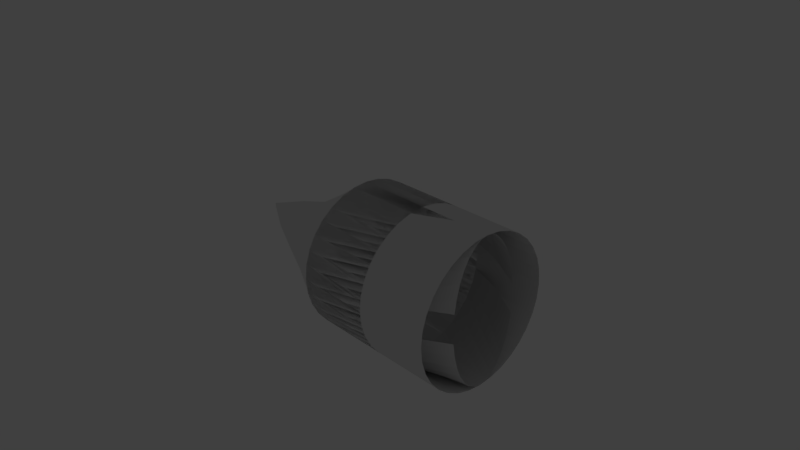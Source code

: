 # Source: AssetsDevelopment.blend  (saved by Blender 2.79.0; exported with 4.5.12 LTS)
import bpy
from mathutils import Matrix  # noqa: F401  (used for matrix-valued properties, if any)

bpy.ops.wm.read_factory_settings(use_empty=True)
scene = bpy.context.scene
scene.name = 'Scene'

# ---- collections
col_collection_1 = bpy.data.collections.new('Collection 1'); scene.collection.children.link(col_collection_1)
col_collection_1.hide_render = True
col_collection_1.hide_viewport = True
col_collection_2 = bpy.data.collections.new('Collection 2'); scene.collection.children.link(col_collection_2)

# ---- materials (node trees are filled in below, after node groups)
mat_worldceilingmat = bpy.data.materials.new('worldceilingmat')
mat_worldceilingmat.alpha_threshold = 0.0
mat_worldceilingmat.use_transparent_shadow = False
mat_worldceilingmat.roughness = 0.5
mat_worldwallmat = bpy.data.materials.new('worldwallmat')
mat_worldwallmat.alpha_threshold = 0.0
mat_worldwallmat.use_transparent_shadow = False
mat_worldwallmat.roughness = 0.5
mat_worldbottommat = bpy.data.materials.new('worldbottommat')
mat_worldbottommat.alpha_threshold = 0.0
mat_worldbottommat.use_transparent_shadow = False
mat_worldbottommat.roughness = 0.5
mat_cirmat1 = bpy.data.materials.new('cirmat1')
mat_cirmat1.alpha_threshold = 0.0
mat_cirmat1.use_transparent_shadow = False
mat_cirmat1.roughness = 0.5
mat_cirmat2 = bpy.data.materials.new('cirmat2')
mat_cirmat2.alpha_threshold = 0.0
mat_cirmat2.use_transparent_shadow = False
mat_cirmat2.roughness = 0.5
mat_cirmat3 = bpy.data.materials.new('cirmat3')
mat_cirmat3.alpha_threshold = 0.0
mat_cirmat3.use_transparent_shadow = False
mat_cirmat3.roughness = 0.5
mat_cirmat4 = bpy.data.materials.new('cirmat4')
mat_cirmat4.alpha_threshold = 0.0
mat_cirmat4.use_transparent_shadow = False
mat_cirmat4.roughness = 0.5
mat_hoverclawmat0 = bpy.data.materials.new('hoverclawmat0')
mat_hoverclawmat0.alpha_threshold = 0.0
mat_hoverclawmat0.use_transparent_shadow = False
mat_hoverclawmat0.roughness = 0.5
mat_clawsdownmat = bpy.data.materials.new('clawsdownmat')
mat_clawsdownmat.alpha_threshold = 0.0
mat_clawsdownmat.use_transparent_shadow = False
mat_clawsdownmat.roughness = 0.5
mat_clawtop = bpy.data.materials.new('clawtop')
mat_clawtop.alpha_threshold = 0.0
mat_clawtop.use_transparent_shadow = False
mat_clawtop.roughness = 0.5
mat_areamat0 = bpy.data.materials.new('areamat0')
mat_areamat0.alpha_threshold = 0.0
mat_areamat0.use_transparent_shadow = False
mat_areamat0.roughness = 0.5
mat_areaholemat = bpy.data.materials.new('areaholemat')
mat_areaholemat.alpha_threshold = 0.0
mat_areaholemat.use_transparent_shadow = False
mat_areaholemat.diffuse_color = (0.5468, 0.5505, 0.8, 1.0)
mat_areaholemat.roughness = 0.5
mat_glasswallmat = bpy.data.materials.new('glasswallmat')
mat_glasswallmat.alpha_threshold = 0.0
mat_glasswallmat.use_transparent_shadow = False
mat_glasswallmat.roughness = 0.5
mat_backglasswallmat = bpy.data.materials.new('backglasswallmat')
mat_backglasswallmat.alpha_threshold = 0.0
mat_backglasswallmat.use_transparent_shadow = False
mat_backglasswallmat.roughness = 0.5
mat_snaketailmat = bpy.data.materials.new('snaketailmat')
mat_snaketailmat.alpha_threshold = 0.0
mat_snaketailmat.use_transparent_shadow = False
mat_snaketailmat.roughness = 0.5
mat_snakebodymat = bpy.data.materials.new('snakebodymat')
mat_snakebodymat.alpha_threshold = 0.0
mat_snakebodymat.use_transparent_shadow = False
mat_snakebodymat.roughness = 0.5
mat_snakeheadmat = bpy.data.materials.new('snakeheadmat')
mat_snakeheadmat.alpha_threshold = 0.0
mat_snakeheadmat.use_transparent_shadow = False
mat_snakeheadmat.roughness = 0.5

# ---- material node trees

# ---- world
world_world = bpy.data.worlds.new('World'); scene.world = world_world
world_world.color = (0.05088, 0.05088, 0.05088)
world_world.use_sun_shadow = False
world_world.sun_shadow_jitter_overblur = 0.0
world_world.cycles.sampling_method = 'MANUAL'

# ---- cameras
cam_camera = bpy.data.cameras.new('Camera')
cam_camera.clip_end = 100.0
cam_camera.lens = 35.0
cam_camera.sensor_width = 32.0
cam_camera.sensor_height = 18.0
cam_camera.ortho_scale = 7.314
cam_camera.dof.focus_distance = 0.0
cam_camera.dof.aperture_fstop = 128.0

# ---- lights
light_lamp = bpy.data.lights.new('Lamp', 'POINT')
light_lamp.transmission_factor = 0.0
light_lamp.cutoff_distance = 30.0
light_lamp.energy = 100.0
light_lamp.shadow_buffer_clip_start = 1.001
light_lamp.shadow_soft_size = 0.1
light_lamp.shadow_maximum_resolution = 0.006
light_lamp.use_absolute_resolution = True

# ---- meshes
me_cube = bpy.data.meshes.new('Cube')
me_cube.from_pydata([(-1.0, -1.0, -0.0401), (-0.8, -0.8, 1.96), (-1.0, 1.0, -0.0401), (-0.8, 0.8, 1.96), (1.0, -1.0, -0.0401), (0.8, -0.8, 1.96), (1.0, 1.0, -0.0401), (0.8, 0.8, 1.96), (-1.0, -1.0, 1.66), (-1.0, 1.0, 1.66), (1.0, 1.0, 1.66), (1.0, -1.0, 1.66), (-1.0, 1.0, 1.235), (1.0, 1.0, 1.235), (1.0, -1.0, 1.235), (-1.0, -1.0, 1.235)], [], [(8, 9, 3, 1), (9, 10, 7, 3), (10, 11, 5, 7), (11, 8, 1, 5), (14, 15, 8, 11), (13, 14, 11, 10), (12, 13, 10, 9), (15, 12, 9, 8), (0, 2, 12, 15), (2, 6, 13, 12), (6, 4, 14, 13), (4, 0, 15, 14)])
me_cube.polygons.foreach_set('use_smooth', [True] * 12)
me_cube.polygons.foreach_set('material_index', [0, 0, 0, 0, 1, 1, 1, 1, 2, 2, 2, 2])
_uv = me_cube.uv_layers.new(name='UVMap')
_uv.uv.foreach_set('vector', [0.4855, 0.4124, 0.9704, 0.4124, 0.9219, 0.4998, 0.534, 0.4998, 0.0001969, 0.9124, 0.4851, 0.9124, 0.4366, 0.9998, 0.04869, 0.9998, 0.4851, 0.08762, 0.0001969, 0.08762, 0.04869, 0.000197, 0.4366, 0.0001969, 0.9704, 0.5876, 0.4855, 0.5876, 0.534, 0.5002, 0.9219, 0.5002, 0.9704, 0.6907, 0.4855, 0.6907, 0.4855, 0.5876, 0.9704, 0.5876, 0.4851, 0.1907, 0.0001969, 0.1907, 0.0001969, 0.08762, 0.4851, 0.08762, 0.0001969, 0.8093, 0.4851, 0.8093, 0.4851, 0.9124, 0.0001969, 0.9124, 0.4855, 0.3093, 0.9704, 0.3093, 0.9704, 0.4124, 0.4855, 0.4124, 0.4855, 0.0001969, 0.9704, 0.0001969, 0.9704, 0.3093, 0.4855, 0.3093, 0.0001969, 0.5002, 0.4851, 0.5002, 0.4851, 0.8093, 0.0001969, 0.8093, 0.4851, 0.4998, 0.0001969, 0.4998, 0.0001969, 0.1907, 0.4851, 0.1907, 0.9704, 0.9998, 0.4855, 0.9998, 0.4855, 0.6907, 0.9704, 0.6907])
me_cube.materials.append(mat_worldceilingmat)
me_cube.materials.append(mat_worldwallmat)
me_cube.materials.append(mat_worldbottommat)
me_cube.use_remesh_preserve_volume = False
me_cube.use_remesh_preserve_attributes = False
me_cube.use_mirror_vertex_groups = False
me_cube.update()
me_cirmesh = bpy.data.meshes.new('cirmesh')
me_cirmesh.from_pydata([(0.0, 1.0, 0.0), (-0.1951, 0.9808, 0.0), (-0.3827, 0.9239, 0.0), (-0.5556, 0.8315, 0.0), (-0.7071, 0.7071, 0.0), (-0.8315, 0.5556, 0.0), (-0.9239, 0.3827, 0.0), (-0.9808, 0.1951, 0.0), (-1.0, 7.55e-08, 0.0), (-0.9808, -0.1951, 0.0), (-0.9239, -0.3827, 0.0), (-0.8315, -0.5556, 0.0), (-0.7071, -0.7071, 0.0), (-0.5556, -0.8315, 0.0), (-0.3827, -0.9239, 0.0), (-0.1951, -0.9808, 0.0), (3.258e-07, -1.0, 0.0), (0.1951, -0.9808, 0.0), (0.3827, -0.9239, 0.0), (0.5556, -0.8315, 0.0), (0.7071, -0.7071, 0.0), (0.8315, -0.5556, 0.0), (0.9239, -0.3827, 0.0), (0.9808, -0.1951, 0.0), (1.0, 9.656e-07, 0.0), (0.9808, 0.1951, 0.0), (0.9239, 0.3827, 0.0), (0.8315, 0.5556, 0.0), (0.7071, 0.7071, 0.0), (0.5556, 0.8315, 0.0), (0.3827, 0.9239, 0.0), (0.1951, 0.9808, 0.0), (0.0, 1.0, 0.1733), (-0.1951, 0.9808, 0.1733), (-0.3827, 0.9239, 0.1733), (-0.5556, 0.8315, 0.1733), (-0.7071, 0.7071, 0.1733), (-0.8315, 0.5556, 0.1733), (-0.9239, 0.3827, 0.1733), (-0.9808, 0.1951, 0.1733), (-1.0, 7.55e-08, 0.1733), (-0.9808, -0.1951, 0.1733), (-0.9239, -0.3827, 0.1733), (-0.8315, -0.5556, 0.1733), (-0.7071, -0.7071, 0.1733), (-0.5556, -0.8315, 0.1733), (-0.3827, -0.9239, 0.1733), (-0.1951, -0.9808, 0.1733), (3.258e-07, -1.0, 0.1733), (0.1951, -0.9808, 0.1733), (0.3827, -0.9239, 0.1733), (0.5556, -0.8315, 0.1733), (0.7071, -0.7071, 0.1733), (0.8315, -0.5556, 0.1733), (0.9239, -0.3827, 0.1733), (0.9808, -0.1951, 0.1733), (1.0, 9.656e-07, 0.1733), (0.9808, 0.1951, 0.1733), (0.9239, 0.3827, 0.1733), (0.8315, 0.5556, 0.1733), (0.7071, 0.7071, 0.1733), (0.5556, 0.8315, 0.1733), (0.3827, 0.9239, 0.1733), (0.1951, 0.9808, 0.1733), (-2.79e-08, 0.7651, 0.1733), (-0.1493, 0.7504, 0.1733), (-0.2928, 0.7068, 0.1733), (-0.425, 0.6361, 0.1733), (-0.541, 0.541, 0.1733), (-0.6361, 0.425, 0.1733), (-0.7068, 0.2928, 0.1733), (-0.7504, 0.1493, 0.1733), (-0.7651, 1.247e-07, 0.1733), (-0.7504, -0.1493, 0.1733), (-0.7068, -0.2928, 0.1733), (-0.6361, -0.425, 0.1733), (-0.541, -0.541, 0.1733), (-0.425, -0.6361, 0.1733), (-0.2928, -0.7068, 0.1733), (-0.1493, -0.7504, 0.1733), (2.214e-07, -0.7651, 0.1733), (0.1493, -0.7504, 0.1733), (0.2928, -0.7068, 0.1733), (0.425, -0.6361, 0.1733), (0.541, -0.541, 0.1733), (0.6361, -0.425, 0.1733), (0.7068, -0.2928, 0.1733), (0.7504, -0.1493, 0.1733), (0.7651, 8.057e-07, 0.1733), (0.7504, 0.1493, 0.1733), (0.7068, 0.2928, 0.1733), (0.6361, 0.425, 0.1733), (0.541, 0.541, 0.1733), (0.425, 0.6361, 0.1733), (0.2928, 0.7068, 0.1733), (0.1493, 0.7504, 0.1733), (-2.79e-08, 0.7651, 0.1499), (-0.1493, 0.7504, 0.1499), (-0.2928, 0.7068, 0.1499), (-0.425, 0.6361, 0.1499), (-0.541, 0.541, 0.1499), (-0.6361, 0.425, 0.1499), (-0.7068, 0.2928, 0.1499), (-0.7504, 0.1493, 0.1499), (-0.7651, 1.247e-07, 0.1499), (-0.7504, -0.1493, 0.1499), (-0.7068, -0.2928, 0.1499), (-0.6361, -0.425, 0.1499), (-0.541, -0.541, 0.1499), (-0.425, -0.6361, 0.1499), (-0.2928, -0.7068, 0.1499), (-0.1493, -0.7504, 0.1499), (2.214e-07, -0.7651, 0.1499), (0.1493, -0.7504, 0.1499), (0.2928, -0.7068, 0.1499), (0.425, -0.6361, 0.1499), (0.541, -0.541, 0.1499), (0.6361, -0.425, 0.1499), (0.7068, -0.2928, 0.1499), (0.7504, -0.1493, 0.1499), (0.7651, 8.057e-07, 0.1499), (0.7504, 0.1493, 0.1499), (0.7068, 0.2928, 0.1499), (0.6361, 0.425, 0.1499), (0.541, 0.541, 0.1499), (0.425, 0.6361, 0.1499), (0.2928, 0.7068, 0.1499), (0.1493, 0.7504, 0.1499), (-3.058e-08, 0.7361, 0.1499), (-0.1436, 0.7219, 0.1499), (-0.2817, 0.68, 0.1499), (-0.4089, 0.612, 0.1499), (-0.5205, 0.5205, 0.1499), (-0.612, 0.4089, 0.1499), (-0.68, 0.2817, 0.1499), (-0.7219, 0.1436, 0.1499), (-0.7361, 1.32e-07, 0.1499), (-0.7219, -0.1436, 0.1499), (-0.68, -0.2817, 0.1499), (-0.612, -0.4089, 0.1499), (-0.5205, -0.5205, 0.1499), (-0.4089, -0.612, 0.1499), (-0.2817, -0.68, 0.1499), (-0.1436, -0.7219, 0.1499), (2.093e-07, -0.7361, 0.1499), (0.1436, -0.7219, 0.1499), (0.2817, -0.68, 0.1499), (0.4089, -0.612, 0.1499), (0.5205, -0.5205, 0.1499), (0.612, -0.4089, 0.1499), (0.68, -0.2817, 0.1499), (0.7219, -0.1436, 0.1499), (0.7361, 7.872e-07, 0.1499), (0.7219, 0.1436, 0.1499), (0.68, 0.2817, 0.1499), (0.612, 0.4089, 0.1499), (0.5205, 0.5205, 0.1499), (0.4089, 0.612, 0.1499), (0.2817, 0.68, 0.1499), (0.1436, 0.7219, 0.1499), (-3.058e-08, 0.7361, 0.1739), (-0.1436, 0.7219, 0.1739), (-0.2817, 0.68, 0.1739), (-0.4089, 0.612, 0.1739), (-0.5205, 0.5205, 0.1739), (-0.612, 0.4089, 0.1739), (-0.68, 0.2817, 0.1739), (-0.7219, 0.1436, 0.1739), (-0.7361, 1.32e-07, 0.1739), (-0.7219, -0.1436, 0.1739), (-0.68, -0.2817, 0.1739), (-0.612, -0.4089, 0.1739), (-0.5205, -0.5205, 0.1739), (-0.4089, -0.612, 0.1739), (-0.2817, -0.68, 0.1739), (-0.1436, -0.7219, 0.1739), (2.093e-07, -0.7361, 0.1739), (0.1436, -0.7219, 0.1739), (0.2817, -0.68, 0.1739), (0.4089, -0.612, 0.1739), (0.5205, -0.5205, 0.1739), (0.612, -0.4089, 0.1739), (0.68, -0.2817, 0.1739), (0.7219, -0.1436, 0.1739), (0.7361, 7.872e-07, 0.1739), (0.7219, 0.1436, 0.1739), (0.68, 0.2817, 0.1739), (0.612, 0.4089, 0.1739), (0.5205, 0.5205, 0.1739), (0.4089, 0.612, 0.1739), (0.2817, 0.68, 0.1739), (0.1436, 0.7219, 0.1739), (-8.219e-08, 3.129e-07, 0.1739)], [], [(3, 35, 34, 2), (30, 62, 61, 29), (17, 49, 48, 16), (4, 36, 35, 3), (31, 63, 62, 30), (18, 50, 49, 17), (5, 37, 36, 4), (0, 32, 63, 31), (19, 51, 50, 18), (6, 38, 37, 5), (20, 52, 51, 19), (7, 39, 38, 6), (21, 53, 52, 20), (8, 40, 39, 7), (22, 54, 53, 21), (9, 41, 40, 8), (23, 55, 54, 22), (10, 42, 41, 9), (24, 56, 55, 23), (11, 43, 42, 10), (25, 57, 56, 24), (12, 44, 43, 11), (26, 58, 57, 25), (13, 45, 44, 12), (27, 59, 58, 26), (14, 46, 45, 13), (1, 33, 32, 0), (28, 60, 59, 27), (15, 47, 46, 14), (2, 34, 33, 1), (29, 61, 60, 28), (16, 48, 47, 15), (43, 75, 74, 42), (57, 89, 88, 56), (44, 76, 75, 43), (58, 90, 89, 57), (45, 77, 76, 44), (59, 91, 90, 58), (46, 78, 77, 45), (33, 65, 64, 32), (60, 92, 91, 59), (47, 79, 78, 46), (34, 66, 65, 33), (61, 93, 92, 60), (48, 80, 79, 47), (35, 67, 66, 34), (62, 94, 93, 61), (49, 81, 80, 48), (36, 68, 67, 35), (63, 95, 94, 62), (50, 82, 81, 49), (37, 69, 68, 36), (32, 64, 95, 63), (51, 83, 82, 50), (38, 70, 69, 37), (52, 84, 83, 51), (39, 71, 70, 38), (53, 85, 84, 52), (40, 72, 71, 39), (54, 86, 85, 53), (41, 73, 72, 40), (55, 87, 86, 54), (42, 74, 73, 41), (56, 88, 87, 55), (78, 110, 109, 77), (65, 97, 96, 64), (92, 124, 123, 91), (79, 111, 110, 78), (66, 98, 97, 65), (93, 125, 124, 92), (80, 112, 111, 79), (67, 99, 98, 66), (94, 126, 125, 93), (81, 113, 112, 80), (68, 100, 99, 67), (95, 127, 126, 94), (82, 114, 113, 81), (69, 101, 100, 68), (64, 96, 127, 95), (83, 115, 114, 82), (70, 102, 101, 69), (84, 116, 115, 83), (71, 103, 102, 70), (85, 117, 116, 84), (72, 104, 103, 71), (86, 118, 117, 85), (73, 105, 104, 72), (87, 119, 118, 86), (74, 106, 105, 73), (88, 120, 119, 87), (75, 107, 106, 74), (89, 121, 120, 88), (76, 108, 107, 75), (90, 122, 121, 89), (77, 109, 108, 76), (91, 123, 122, 90), (113, 145, 144, 112), (100, 132, 131, 99), (127, 159, 158, 126), (114, 146, 145, 113), (101, 133, 132, 100), (96, 128, 159, 127), (115, 147, 146, 114), (102, 134, 133, 101), (116, 148, 147, 115), (103, 135, 134, 102), (117, 149, 148, 116), (104, 136, 135, 103), (118, 150, 149, 117), (105, 137, 136, 104), (119, 151, 150, 118), (106, 138, 137, 105), (120, 152, 151, 119), (107, 139, 138, 106), (121, 153, 152, 120), (108, 140, 139, 107), (122, 154, 153, 121), (109, 141, 140, 108), (123, 155, 154, 122), (110, 142, 141, 109), (97, 129, 128, 96), (124, 156, 155, 123), (111, 143, 142, 110), (98, 130, 129, 97), (125, 157, 156, 124), (112, 144, 143, 111), (99, 131, 130, 98), (126, 158, 157, 125), (148, 180, 179, 147), (135, 167, 166, 134), (149, 181, 180, 148), (136, 168, 167, 135), (150, 182, 181, 149), (137, 169, 168, 136), (151, 183, 182, 150), (138, 170, 169, 137), (152, 184, 183, 151), (139, 171, 170, 138), (153, 185, 184, 152), (140, 172, 171, 139), (154, 186, 185, 153), (141, 173, 172, 140), (155, 187, 186, 154), (142, 174, 173, 141), (129, 161, 160, 128), (156, 188, 187, 155), (143, 175, 174, 142), (130, 162, 161, 129), (157, 189, 188, 156), (144, 176, 175, 143), (131, 163, 162, 130), (158, 190, 189, 157), (145, 177, 176, 144), (132, 164, 163, 131), (159, 191, 190, 158), (146, 178, 177, 145), (133, 165, 164, 132), (128, 160, 191, 159), (147, 179, 178, 146), (134, 166, 165, 133), (183, 192, 182), (170, 192, 169), (184, 192, 183), (171, 192, 170), (185, 192, 184), (172, 192, 171), (186, 192, 185), (173, 192, 172), (187, 192, 186), (174, 192, 173), (161, 192, 160), (188, 192, 187), (175, 192, 174), (162, 192, 161), (189, 192, 188), (176, 192, 175), (163, 192, 162), (190, 192, 189), (177, 192, 176), (164, 192, 163), (191, 192, 190), (178, 192, 177), (165, 192, 164), (160, 192, 191), (179, 192, 178), (166, 192, 165), (180, 192, 179), (167, 192, 166), (181, 192, 180), (168, 192, 167), (182, 192, 181), (169, 192, 168)])
me_cirmesh.polygons.foreach_set('use_smooth', [True] * 192)
me_cirmesh.polygons.foreach_set('material_index', [3, 3, 3, 3, 3, 3, 3, 3, 3, 3, 3, 3, 3, 3, 3, 3, 3, 3, 3, 3, 3, 3, 3, 3, 3, 3, 3, 3, 3, 3, 3, 3, 2, 2, 2, 2, 2, 2, 2, 2, 2, 2, 2, 2, 2, 2, 2, 2, 2, 2, 2, 2, 2, 2, 2, 2, 2, 2, 2, 2, 2, 2, 2, 2, 1, 1, 1, 1, 1, 1, 1, 1, 1, 1, 1, 1, 1, 1, 1, 1, 1, 1, 1, 1, 1, 1, 1, 1, 1, 1, 1, 1, 1, 1, 1, 1, 1, 1, 1, 1, 1, 1, 1, 1, 1, 1, 1, 1, 1, 1, 1, 1, 1, 1, 1, 1, 1, 1, 1, 1, 1, 1, 1, 1, 1, 1, 1, 1, 1, 1, 1, 1, 1, 1, 1, 1, 1, 1, 1, 1, 1, 1, 1, 1, 1, 1, 1, 1, 1, 1, 1, 1, 1, 1, 1, 1, 1, 1, 1, 1, 0, 0, 0, 0, 0, 0, 0, 0, 0, 0, 0, 0, 0, 0, 0, 0, 0, 0, 0, 0, 0, 0, 0, 0, 0, 0, 0, 0, 0, 0, 0, 0])
_uv = me_cirmesh.uv_layers.new(name='UVMap')
_uv.uv.foreach_set('vector', [0.1104, 0.1435, 0.1447, 0.1703, 0.1759, 0.1384, 0.1476, 0.1055, 0.3447, 0.04492, 0.3407, 0.08786, 0.3839, 0.09695, 0.3964, 0.05562, 0.4459, 0.5597, 0.4248, 0.5221, 0.3841, 0.5392, 0.3973, 0.5803, 0.08126, 0.1881, 0.1202, 0.2079, 0.1447, 0.1703, 0.1104, 0.1435, 0.2919, 0.04476, 0.2966, 0.08764, 0.3407, 0.08786, 0.3447, 0.04492, 0.4896, 0.5298, 0.4613, 0.4971, 0.4248, 0.5221, 0.4459, 0.5597, 0.06116, 0.2376, 0.1034, 0.2496, 0.1202, 0.2079, 0.08126, 0.1881, 0.2402, 0.05514, 0.2533, 0.09627, 0.2966, 0.08764, 0.2919, 0.04476, 0.5265, 0.4918, 0.4922, 0.4652, 0.4613, 0.4971, 0.4896, 0.5298, 0.05089, 0.2902, 0.0947, 0.294, 0.1034, 0.2496, 0.06116, 0.2376, 0.5553, 0.4472, 0.5163, 0.4277, 0.4922, 0.4652, 0.5265, 0.4918, 0.05084, 0.3439, 0.09461, 0.3392, 0.0947, 0.294, 0.05089, 0.2902, 0.575, 0.3978, 0.5329, 0.386, 0.5163, 0.4277, 0.5553, 0.4472, 0.06107, 0.3966, 0.1031, 0.3837, 0.09461, 0.3392, 0.05084, 0.3439, 0.5851, 0.3453, 0.5413, 0.3417, 0.5329, 0.386, 0.575, 0.3978, 0.08128, 0.4464, 0.12, 0.4256, 0.1031, 0.3837, 0.06107, 0.3966, 0.5851, 0.2917, 0.5414, 0.2964, 0.5413, 0.3417, 0.5851, 0.3453, 0.1107, 0.4912, 0.1445, 0.4634, 0.12, 0.4256, 0.08128, 0.4464, 0.5749, 0.2391, 0.5329, 0.252, 0.5414, 0.2964, 0.5851, 0.2917, 0.1481, 0.5293, 0.1758, 0.4955, 0.1445, 0.4634, 0.1107, 0.4912, 0.5549, 0.1894, 0.5162, 0.21, 0.5329, 0.252, 0.5749, 0.2391, 0.1921, 0.5593, 0.2126, 0.5209, 0.1758, 0.4955, 0.1481, 0.5293, 0.5258, 0.1446, 0.4919, 0.1722, 0.5162, 0.21, 0.5549, 0.1894, 0.241, 0.58, 0.2535, 0.5385, 0.2126, 0.5209, 0.1921, 0.5593, 0.4887, 0.1065, 0.4609, 0.14, 0.4919, 0.1722, 0.5258, 0.1446, 0.2927, 0.5906, 0.2967, 0.5476, 0.2535, 0.5385, 0.241, 0.58, 0.1914, 0.07566, 0.2125, 0.1134, 0.2533, 0.09627, 0.2402, 0.05514, 0.445, 0.07641, 0.4244, 0.1146, 0.4609, 0.14, 0.4887, 0.1065, 0.3455, 0.5907, 0.3408, 0.5478, 0.2967, 0.5476, 0.2927, 0.5906, 0.1476, 0.1055, 0.1759, 0.1384, 0.2125, 0.1134, 0.1914, 0.07566, 0.3964, 0.05562, 0.3839, 0.09695, 0.4244, 0.1146, 0.445, 0.07641, 0.3973, 0.5803, 0.3841, 0.5392, 0.3408, 0.5478, 0.3455, 0.5907, 0.102, 0.3841, 0.1529, 0.3686, 0.1463, 0.3353, 0.09332, 0.3405, 0.5443, 0.3405, 0.4913, 0.3353, 0.4847, 0.3686, 0.5356, 0.3841, 0.119, 0.4251, 0.1659, 0.4, 0.1529, 0.3686, 0.102, 0.3841, 0.5443, 0.2961, 0.4913, 0.3013, 0.4913, 0.3353, 0.5443, 0.3405, 0.1437, 0.4621, 0.1848, 0.4283, 0.1659, 0.4, 0.119, 0.4251, 0.5356, 0.2526, 0.4847, 0.268, 0.4913, 0.3013, 0.5443, 0.2961, 0.1751, 0.4935, 0.2088, 0.4523, 0.1848, 0.4283, 0.1437, 0.4621, 0.341, 0.09283, 0.3358, 0.1458, 0.3691, 0.1524, 0.3846, 0.1015, 0.5186, 0.2115, 0.4717, 0.2366, 0.4847, 0.268, 0.5356, 0.2526, 0.212, 0.5182, 0.2371, 0.4712, 0.2088, 0.4523, 0.1751, 0.4935, 0.2966, 0.09283, 0.3018, 0.1458, 0.3358, 0.1458, 0.341, 0.09283, 0.494, 0.1746, 0.4528, 0.2084, 0.4717, 0.2366, 0.5186, 0.2115, 0.253, 0.5352, 0.2685, 0.4842, 0.2371, 0.4712, 0.212, 0.5182, 0.253, 0.1015, 0.2685, 0.1524, 0.3018, 0.1458, 0.2966, 0.09283, 0.4626, 0.1432, 0.4288, 0.1843, 0.4528, 0.2084, 0.494, 0.1746, 0.2966, 0.5438, 0.3018, 0.4908, 0.2685, 0.4842, 0.253, 0.5352, 0.212, 0.1185, 0.2371, 0.1654, 0.2685, 0.1524, 0.253, 0.1015, 0.4256, 0.1185, 0.4005, 0.1654, 0.4288, 0.1843, 0.4626, 0.1432, 0.341, 0.5438, 0.3358, 0.4908, 0.3018, 0.4908, 0.2966, 0.5438, 0.1751, 0.1432, 0.2088, 0.1843, 0.2371, 0.1654, 0.212, 0.1185, 0.3846, 0.1015, 0.3691, 0.1524, 0.4005, 0.1654, 0.4256, 0.1185, 0.3846, 0.5352, 0.3691, 0.4842, 0.3358, 0.4908, 0.341, 0.5438, 0.1437, 0.1746, 0.1848, 0.2084, 0.2088, 0.1843, 0.1751, 0.1432, 0.4256, 0.5182, 0.4005, 0.4712, 0.3691, 0.4842, 0.3846, 0.5352, 0.119, 0.2115, 0.1659, 0.2366, 0.1848, 0.2084, 0.1437, 0.1746, 0.4626, 0.4935, 0.4288, 0.4523, 0.4005, 0.4712, 0.4256, 0.5182, 0.102, 0.2526, 0.1529, 0.268, 0.1659, 0.2366, 0.119, 0.2115, 0.494, 0.4621, 0.4528, 0.4283, 0.4288, 0.4523, 0.4626, 0.4935, 0.09332, 0.2961, 0.1463, 0.3013, 0.1529, 0.268, 0.102, 0.2526, 0.5186, 0.4251, 0.4717, 0.4, 0.4528, 0.4283, 0.494, 0.4621, 0.09332, 0.3405, 0.1463, 0.3353, 0.1463, 0.3013, 0.09332, 0.2961, 0.5356, 0.3841, 0.4847, 0.3686, 0.4717, 0.4, 0.5186, 0.4251, 0.6354, 0.8174, 0.638, 0.8122, 0.6077, 0.7929, 0.6042, 0.7974, 0.7068, 0.4656, 0.7074, 0.4715, 0.7438, 0.4715, 0.7443, 0.4656, 0.8733, 0.5333, 0.8689, 0.537, 0.889, 0.5663, 0.894, 0.5635, 0.67, 0.831, 0.6716, 0.8254, 0.638, 0.8122, 0.6354, 0.8174, 0.67, 0.4728, 0.6717, 0.4784, 0.7074, 0.4715, 0.7068, 0.4656, 0.8469, 0.5074, 0.8433, 0.5119, 0.8689, 0.537, 0.8733, 0.5333, 0.7067, 0.838, 0.7072, 0.8322, 0.6716, 0.8254, 0.67, 0.831, 0.6353, 0.4869, 0.6381, 0.4921, 0.6717, 0.4784, 0.67, 0.4728, 0.8158, 0.487, 0.8131, 0.4922, 0.8433, 0.5119, 0.8469, 0.5074, 0.7441, 0.838, 0.7435, 0.8322, 0.7072, 0.8322, 0.7067, 0.838, 0.6041, 0.5074, 0.6078, 0.5119, 0.6381, 0.4921, 0.6353, 0.4869, 0.7811, 0.4728, 0.7795, 0.4785, 0.8131, 0.4922, 0.8158, 0.487, 0.7808, 0.831, 0.7792, 0.8254, 0.7435, 0.8322, 0.7441, 0.838, 0.5775, 0.5335, 0.582, 0.5373, 0.6078, 0.5119, 0.6041, 0.5074, 0.7443, 0.4656, 0.7438, 0.4715, 0.7795, 0.4785, 0.7811, 0.4728, 0.8155, 0.8172, 0.8128, 0.8121, 0.7792, 0.8254, 0.7808, 0.831, 0.5567, 0.5643, 0.5618, 0.567, 0.582, 0.5373, 0.5775, 0.5335, 0.8468, 0.7971, 0.8432, 0.7926, 0.8128, 0.8121, 0.8155, 0.8172, 0.5423, 0.5983, 0.5478, 0.6, 0.5618, 0.567, 0.5567, 0.5643, 0.8735, 0.7712, 0.8691, 0.7675, 0.8432, 0.7926, 0.8468, 0.7971, 0.535, 0.6342, 0.5407, 0.6348, 0.5478, 0.6, 0.5423, 0.5983, 0.8944, 0.7406, 0.8893, 0.7378, 0.8691, 0.7675, 0.8735, 0.7712, 0.5347, 0.6708, 0.5405, 0.6702, 0.5407, 0.6348, 0.535, 0.6342, 0.9088, 0.7065, 0.9033, 0.7048, 0.8893, 0.7378, 0.8944, 0.7406, 0.542, 0.7072, 0.5475, 0.7054, 0.5405, 0.6702, 0.5347, 0.6708, 0.9161, 0.6702, 0.9103, 0.6697, 0.9033, 0.7048, 0.9088, 0.7065, 0.5565, 0.7413, 0.5615, 0.7385, 0.5475, 0.7054, 0.542, 0.7072, 0.916, 0.6331, 0.9102, 0.6338, 0.9103, 0.6697, 0.9161, 0.6702, 0.5775, 0.7718, 0.5819, 0.768, 0.5615, 0.7385, 0.5565, 0.7413, 0.9084, 0.5969, 0.9029, 0.5986, 0.9102, 0.6338, 0.916, 0.6331, 0.6042, 0.7974, 0.6077, 0.7929, 0.5819, 0.768, 0.5775, 0.7718, 0.894, 0.5635, 0.889, 0.5663, 0.9029, 0.5986, 0.9084, 0.5969, 0.7435, 0.8322, 0.7429, 0.8252, 0.7079, 0.8252, 0.7072, 0.8322, 0.6078, 0.5119, 0.6121, 0.5174, 0.6413, 0.4983, 0.6381, 0.4921, 0.7795, 0.4785, 0.7775, 0.4852, 0.8098, 0.4984, 0.8131, 0.4922, 0.7792, 0.8254, 0.7772, 0.8187, 0.7429, 0.8252, 0.7435, 0.8322, 0.582, 0.5373, 0.5873, 0.5417, 0.6121, 0.5174, 0.6078, 0.5119, 0.7438, 0.4715, 0.7431, 0.4785, 0.7775, 0.4852, 0.7795, 0.4785, 0.8128, 0.8121, 0.8096, 0.8058, 0.7772, 0.8187, 0.7792, 0.8254, 0.5618, 0.567, 0.5678, 0.5703, 0.5873, 0.5417, 0.582, 0.5373, 0.8432, 0.7926, 0.8389, 0.7871, 0.8096, 0.8058, 0.8128, 0.8121, 0.5478, 0.6, 0.5544, 0.602, 0.5678, 0.5703, 0.5618, 0.567, 0.8691, 0.7675, 0.8638, 0.763, 0.8389, 0.7871, 0.8432, 0.7926, 0.5407, 0.6348, 0.5475, 0.6355, 0.5544, 0.602, 0.5478, 0.6, 0.8893, 0.7378, 0.8832, 0.7345, 0.8638, 0.763, 0.8691, 0.7675, 0.5405, 0.6702, 0.5473, 0.6695, 0.5475, 0.6355, 0.5407, 0.6348, 0.9033, 0.7048, 0.8966, 0.7027, 0.8832, 0.7345, 0.8893, 0.7378, 0.5475, 0.7054, 0.5542, 0.7034, 0.5473, 0.6695, 0.5405, 0.6702, 0.9103, 0.6697, 0.9034, 0.669, 0.8966, 0.7027, 0.9033, 0.7048, 0.5615, 0.7385, 0.5676, 0.7352, 0.5542, 0.7034, 0.5475, 0.7054, 0.9102, 0.6338, 0.9033, 0.6345, 0.9034, 0.669, 0.9103, 0.6697, 0.5819, 0.768, 0.5872, 0.7635, 0.5676, 0.7352, 0.5615, 0.7385, 0.9029, 0.5986, 0.8963, 0.6007, 0.9033, 0.6345, 0.9102, 0.6338, 0.6077, 0.7929, 0.612, 0.7874, 0.5872, 0.7635, 0.5819, 0.768, 0.889, 0.5663, 0.883, 0.5696, 0.8963, 0.6007, 0.9029, 0.5986, 0.638, 0.8122, 0.6412, 0.806, 0.612, 0.7874, 0.6077, 0.7929, 0.7074, 0.4715, 0.7081, 0.4785, 0.7431, 0.4785, 0.7438, 0.4715, 0.8689, 0.537, 0.8636, 0.5415, 0.883, 0.5696, 0.889, 0.5663, 0.6716, 0.8254, 0.6735, 0.8187, 0.6412, 0.806, 0.638, 0.8122, 0.6717, 0.4784, 0.6737, 0.4852, 0.7081, 0.4785, 0.7074, 0.4715, 0.8433, 0.5119, 0.8389, 0.5174, 0.8636, 0.5415, 0.8689, 0.537, 0.7072, 0.8322, 0.7079, 0.8252, 0.6735, 0.8187, 0.6716, 0.8254, 0.6381, 0.4921, 0.6413, 0.4983, 0.6737, 0.4852, 0.6717, 0.4784, 0.8131, 0.4922, 0.8098, 0.4984, 0.8389, 0.5174, 0.8433, 0.5119, 0.8389, 0.7871, 0.8353, 0.7826, 0.807, 0.8007, 0.8096, 0.8058, 0.5544, 0.602, 0.5598, 0.6037, 0.5728, 0.573, 0.5678, 0.5703, 0.8638, 0.763, 0.8594, 0.7594, 0.8353, 0.7826, 0.8389, 0.7871, 0.5475, 0.6355, 0.5531, 0.6361, 0.5598, 0.6037, 0.5544, 0.602, 0.8832, 0.7345, 0.8782, 0.7318, 0.8594, 0.7594, 0.8638, 0.763, 0.5473, 0.6695, 0.5529, 0.6689, 0.5531, 0.6361, 0.5475, 0.6355, 0.8966, 0.7027, 0.8912, 0.7011, 0.8782, 0.7318, 0.8832, 0.7345, 0.5542, 0.7034, 0.5596, 0.7017, 0.5529, 0.6689, 0.5473, 0.6695, 0.9034, 0.669, 0.8978, 0.6684, 0.8912, 0.7011, 0.8966, 0.7027, 0.5676, 0.7352, 0.5726, 0.7325, 0.5596, 0.7017, 0.5542, 0.7034, 0.9033, 0.6345, 0.8977, 0.6351, 0.8978, 0.6684, 0.9034, 0.669, 0.5872, 0.7635, 0.5915, 0.7599, 0.5726, 0.7325, 0.5676, 0.7352, 0.8963, 0.6007, 0.891, 0.6023, 0.8977, 0.6351, 0.9033, 0.6345, 0.612, 0.7874, 0.6155, 0.7829, 0.5915, 0.7599, 0.5872, 0.7635, 0.883, 0.5696, 0.8781, 0.5724, 0.891, 0.6023, 0.8963, 0.6007, 0.6412, 0.806, 0.6437, 0.8009, 0.6155, 0.7829, 0.612, 0.7874, 0.7081, 0.4785, 0.7087, 0.4842, 0.7426, 0.4842, 0.7431, 0.4785, 0.8636, 0.5415, 0.8593, 0.5451, 0.8781, 0.5724, 0.883, 0.5696, 0.6735, 0.8187, 0.6751, 0.8132, 0.6437, 0.8009, 0.6412, 0.806, 0.6737, 0.4852, 0.6754, 0.4907, 0.7087, 0.4842, 0.7081, 0.4785, 0.8389, 0.5174, 0.8354, 0.5218, 0.8593, 0.5451, 0.8636, 0.5415, 0.7079, 0.8252, 0.7084, 0.8195, 0.6751, 0.8132, 0.6735, 0.8187, 0.6413, 0.4983, 0.644, 0.5034, 0.6754, 0.4907, 0.6737, 0.4852, 0.8098, 0.4984, 0.8072, 0.5034, 0.8354, 0.5218, 0.8389, 0.5174, 0.7429, 0.8252, 0.7423, 0.8194, 0.7084, 0.8195, 0.7079, 0.8252, 0.6121, 0.5174, 0.6157, 0.5218, 0.644, 0.5034, 0.6413, 0.4983, 0.7775, 0.4852, 0.7758, 0.4907, 0.8072, 0.5034, 0.8098, 0.4984, 0.7772, 0.8187, 0.7756, 0.8132, 0.7423, 0.8194, 0.7429, 0.8252, 0.5873, 0.5417, 0.5917, 0.5454, 0.6157, 0.5218, 0.6121, 0.5174, 0.7431, 0.4785, 0.7426, 0.4842, 0.7758, 0.4907, 0.7775, 0.4852, 0.8096, 0.8058, 0.807, 0.8007, 0.7756, 0.8132, 0.7772, 0.8187, 0.5678, 0.5703, 0.5728, 0.573, 0.5917, 0.5454, 0.5873, 0.5417, 0.4443, 0.7982, 0.3002, 0.784, 0.4388, 0.8261, 0.1726, 0.8523, 0.3002, 0.784, 0.1617, 0.8261, 0.4443, 0.7699, 0.3002, 0.784, 0.4443, 0.7982, 0.1883, 0.8759, 0.3002, 0.784, 0.1726, 0.8523, 0.4388, 0.742, 0.3002, 0.784, 0.4443, 0.7699, 0.2084, 0.896, 0.3002, 0.784, 0.1883, 0.8759, 0.4279, 0.7158, 0.3002, 0.784, 0.4388, 0.742, 0.232, 0.9117, 0.3002, 0.784, 0.2084, 0.896, 0.4122, 0.6922, 0.3002, 0.784, 0.4279, 0.7158, 0.2582, 0.9226, 0.3002, 0.784, 0.232, 0.9117, 0.2582, 0.6455, 0.3002, 0.784, 0.2861, 0.6399, 0.3921, 0.6721, 0.3002, 0.784, 0.4122, 0.6922, 0.2861, 0.9281, 0.3002, 0.784, 0.2582, 0.9226, 0.232, 0.6563, 0.3002, 0.784, 0.2582, 0.6455, 0.3685, 0.6563, 0.3002, 0.784, 0.3921, 0.6721, 0.3144, 0.9281, 0.3002, 0.784, 0.2861, 0.9281, 0.2084, 0.6721, 0.3002, 0.784, 0.232, 0.6563, 0.3423, 0.6455, 0.3002, 0.784, 0.3685, 0.6563, 0.3423, 0.9226, 0.3002, 0.784, 0.3144, 0.9281, 0.1883, 0.6922, 0.3002, 0.784, 0.2084, 0.6721, 0.3144, 0.6399, 0.3002, 0.784, 0.3423, 0.6455, 0.3685, 0.9117, 0.3002, 0.784, 0.3423, 0.9226, 0.1726, 0.7158, 0.3002, 0.784, 0.1883, 0.6922, 0.2861, 0.6399, 0.3002, 0.784, 0.3144, 0.6399, 0.3921, 0.896, 0.3002, 0.784, 0.3685, 0.9117, 0.1617, 0.742, 0.3002, 0.784, 0.1726, 0.7158, 0.4122, 0.8759, 0.3002, 0.784, 0.3921, 0.896, 0.1562, 0.7699, 0.3002, 0.784, 0.1617, 0.742, 0.4279, 0.8523, 0.3002, 0.784, 0.4122, 0.8759, 0.1562, 0.7982, 0.3002, 0.784, 0.1562, 0.7699, 0.4388, 0.8261, 0.3002, 0.784, 0.4279, 0.8523, 0.1617, 0.8261, 0.3002, 0.784, 0.1562, 0.7982])
me_cirmesh.materials.append(mat_cirmat1)
me_cirmesh.materials.append(mat_cirmat2)
me_cirmesh.materials.append(mat_cirmat3)
me_cirmesh.materials.append(mat_cirmat4)
me_cirmesh.use_remesh_preserve_volume = False
me_cirmesh.use_remesh_preserve_attributes = False
me_cirmesh.use_mirror_vertex_groups = False
me_cirmesh.update()
me_hoverclawmesh = bpy.data.meshes.new('hoverclawmesh')
me_hoverclawmesh.from_pydata([(-1.069, -0.2458, -0.061), (-0.3411, 0.08333, 0.1715), (-0.3892, 0.1667, 0.1386), (-0.2435, 1.05, -0.02846), (-0.3397, 1.05, -0.06136), (-0.2435, 0.25, 0.1715), (-0.3397, 0.25, 0.1386), (-0.293, 2.98e-08, 0.1886), (-0.1486, -0.25, 0.1886), (-0.9725, -0.4124, -0.011), (-0.8281, -0.6624, -0.011), (-0.1486, 0.25, 0.1886), (0.1401, 0.25, 0.1886), (-0.1486, 1.05, -0.01136), (0.1401, 1.05, -0.01136), (0.1401, -0.25, 0.1886), (0.2844, 1.49e-08, 0.1886), (0.8405, -0.6929, -0.002601), (0.9848, -0.4429, -0.002601), (-1.021, -0.3291, -0.0281), (-0.1005, -0.3333, 0.1715), (-0.0524, -0.4167, 0.1386), (-0.78, -0.7458, -0.0281), (-0.7319, -0.8291, -0.061), (0.04383, -0.4167, 0.1386), (0.09194, -0.3333, 0.1715), (0.7442, -0.8596, -0.0526), (0.7924, -0.7762, -0.01971), (0.3325, 0.08333, 0.1715), (0.3806, 0.1667, 0.1386), (1.033, -0.3596, -0.01971), (1.081, -0.2762, -0.0526), (0.2363, 0.25, 0.1715), (0.3325, 0.25, 0.1386), (0.2363, 1.05, -0.02846), (0.3325, 1.05, -0.06136), (-1.068, -0.2465, -0.1954), (-0.34, 0.08259, 0.03711), (-0.3881, 0.1659, 0.004215), (-0.2424, 1.049, -0.1629), (-0.3386, 1.049, -0.1958), (-0.2424, 0.2493, 0.03711), (-0.3386, 0.2493, 0.004215), (-0.2919, -0.0007443, 0.05422), (-0.1475, -0.2507, 0.05422), (-0.9713, -0.4132, -0.1454), (-0.827, -0.6632, -0.1454), (-0.1475, 0.2493, 0.05422), (0.1412, 0.2493, 0.05422), (-0.1475, 1.049, -0.1458), (0.1412, 1.049, -0.1458), (0.1412, -0.2507, 0.05422), (0.2855, -0.0007443, 0.05422), (0.8416, -0.6937, -0.137), (0.9859, -0.4437, -0.137), (-1.019, -0.3298, -0.1625), (-0.0994, -0.3341, 0.03711), (-0.05129, -0.4174, 0.004215), (-0.7789, -0.7465, -0.1625), (-0.7308, -0.8298, -0.1954), (0.04493, -0.4174, 0.004215), (0.09305, -0.3341, 0.03711), (0.7453, -0.8603, -0.187), (0.7935, -0.777, -0.1541), (0.3336, 0.08259, 0.03711), (0.3817, 0.1659, 0.004215), (1.034, -0.3603, -0.1541), (1.082, -0.277, -0.187), (0.2374, 0.2493, 0.03711), (0.3336, 0.2493, 0.004215), (0.2374, 1.049, -0.1629), (0.3336, 1.049, -0.1958), (-0.8988, -0.1426, -0.01109), (-0.8507, -0.226, 0.02181), (-0.6582, -0.5593, 0.03891), (-0.8026, -0.3093, 0.03891), (-0.562, -0.726, -0.01109), (-0.6101, -0.6426, 0.02181), (-0.8977, -0.1434, -0.1455), (-0.8496, -0.2267, -0.1126), (-0.6571, -0.5601, -0.09551), (-0.8015, -0.3101, -0.09551), (-0.5609, -0.7267, -0.1455), (-0.609, -0.6434, -0.1126), (0.8097, -0.3322, 0.04521), (0.6654, -0.5822, 0.04521), (0.6172, -0.6655, 0.0281), (0.5691, -0.7489, -0.004791), (0.9059, -0.1655, -0.004791), (0.8578, -0.2489, 0.0281), (0.8108, -0.3329, -0.08922), (0.6665, -0.5829, -0.08922), (0.6184, -0.6663, -0.1063), (0.5702, -0.7496, -0.1392), (0.907, -0.1663, -0.1392), (0.8589, -0.2496, -0.1063), (-0.2435, 0.85, 0.02154), (-0.3397, 0.85, -0.01136), (0.1401, 0.85, 0.03864), (-0.1486, 0.85, 0.03864), (0.3325, 0.85, -0.01136), (0.2363, 0.85, 0.02154), (-0.2424, 0.8493, -0.1129), (-0.3386, 0.8493, -0.1458), (0.1412, 0.8493, -0.09578), (-0.1475, 0.8493, -0.09578), (0.3336, 0.8493, -0.1458), (0.2374, 0.8493, -0.1129), (-0.7984, -0.3809, -0.6035), (-0.7135, -0.528, -0.6035), (-0.5701, -0.4423, -0.5332), (-0.655, -0.2952, -0.5332), (-0.08742, 0.8794, -0.604), (0.08244, 0.8794, -0.604), (0.08244, 0.7113, -0.5336), (-0.08742, 0.7113, -0.5336), (0.7263, -0.5532, -0.5917), (0.8112, -0.4061, -0.5917), (0.663, -0.3149, -0.5243), (0.5781, -0.462, -0.5243), (-0.4513, -0.2243, -0.9683), (-0.403, -0.3079, -0.9683), (-0.3216, -0.2592, -0.9283), (-0.3699, -0.1756, -0.9283), (-0.04728, 0.4919, -0.9686), (0.04924, 0.4919, -0.9686), (0.04924, 0.3963, -0.9286), (-0.04728, 0.3963, -0.9286), (0.4151, -0.3223, -0.9616), (0.4634, -0.2387, -0.9616), (0.3792, -0.1868, -0.9233), (0.3309, -0.2704, -0.9233), (-0.838, -0.6441, -0.4113), (-0.6678, -0.5416, -0.3614), (-0.7905, -0.3291, -0.3614), (-0.9607, -0.4316, -0.4113), (-0.1259, 1.049, -0.4116), (-0.1259, 0.8493, -0.3616), (0.1195, 1.049, -0.4116), (0.1195, 0.8493, -0.3616), (0.7997, -0.3522, -0.3551), (0.677, -0.5647, -0.3551), (0.8527, -0.6744, -0.4029), (0.9754, -0.4619, -0.4029)], [], [(77, 74, 10, 22), (99, 13, 3, 96), (75, 73, 19, 9), (73, 72, 0, 19), (96, 3, 4, 97), (74, 75, 9, 10), (101, 34, 14, 98), (98, 14, 13, 99), (89, 84, 18, 30), (84, 85, 17, 18), (76, 77, 22, 23), (85, 86, 27, 17), (86, 87, 26, 27), (88, 89, 30, 31), (100, 35, 34, 101), (83, 58, 46, 80), (105, 102, 39, 49), (81, 45, 55, 79), (79, 55, 36, 78), (102, 103, 40, 39), (141, 140, 118, 119), (107, 104, 50, 70), (137, 136, 112, 115), (95, 66, 54, 90), (133, 132, 109, 110), (82, 59, 58, 83), (91, 53, 63, 92), (92, 63, 62, 93), (94, 67, 66, 95), (106, 107, 70, 71), (16, 52, 51, 15), (7, 43, 37, 1), (87, 93, 62, 26), (27, 63, 53, 17), (8, 44, 43, 7), (28, 64, 52, 16), (17, 53, 54, 18), (19, 55, 45, 9), (29, 65, 64, 28), (9, 45, 46, 10), (18, 54, 66, 30), (30, 66, 67, 31), (20, 56, 44, 8), (88, 94, 65, 29), (72, 78, 36, 0), (21, 57, 56, 20), (11, 5, 41, 47), (10, 46, 58, 22), (12, 11, 47, 48), (32, 12, 48, 68), (0, 36, 55, 19), (22, 58, 59, 23), (3, 13, 49, 39), (33, 32, 68, 69), (76, 82, 57, 21), (13, 14, 50, 49), (14, 34, 70, 50), (5, 6, 42, 41), (34, 35, 71, 70), (4, 3, 39, 40), (25, 61, 60, 24), (100, 33, 69, 106), (1, 37, 38, 2), (26, 62, 63, 27), (15, 51, 61, 25), (97, 4, 40, 103), (23, 59, 82, 76), (2, 38, 78, 72), (57, 82, 83, 56), (44, 80, 81, 43), (37, 79, 78, 38), (43, 81, 79, 37), (56, 83, 80, 44), (21, 20, 77, 76), (8, 7, 75, 74), (1, 2, 72, 73), (7, 1, 73, 75), (20, 8, 74, 77), (31, 67, 94, 88), (24, 60, 93, 87), (65, 94, 95, 64), (61, 92, 93, 60), (51, 91, 92, 61), (52, 90, 91, 51), (64, 95, 90, 52), (29, 28, 89, 88), (25, 24, 87, 86), (15, 25, 86, 85), (16, 15, 85, 84), (28, 16, 84, 89), (6, 97, 103, 42), (35, 100, 106, 71), (69, 68, 107, 106), (48, 47, 105, 104), (68, 48, 104, 107), (41, 42, 103, 102), (47, 41, 102, 105), (33, 100, 101, 32), (12, 98, 99, 11), (32, 101, 98, 12), (5, 96, 97, 6), (11, 99, 96, 5), (112, 113, 125, 124), (117, 116, 128, 129), (111, 110, 122, 123), (143, 142, 116, 117), (135, 134, 111, 108), (136, 138, 113, 112), (140, 143, 117, 118), (134, 133, 110, 111), (139, 137, 115, 114), (132, 135, 108, 109), (138, 139, 114, 113), (142, 141, 119, 116), (122, 121, 120, 123), (126, 127, 124, 125), (130, 129, 128, 131), (119, 118, 130, 131), (109, 108, 120, 121), (118, 117, 129, 130), (113, 114, 126, 125), (114, 115, 127, 126), (110, 109, 121, 122), (116, 119, 131, 128), (115, 112, 124, 127), (108, 111, 123, 120), (46, 45, 135, 132), (81, 80, 133, 134), (45, 81, 134, 135), (80, 46, 132, 133), (50, 104, 139, 138), (104, 105, 137, 139), (49, 50, 138, 136), (105, 49, 136, 137), (53, 91, 141, 142), (90, 54, 143, 140), (54, 53, 142, 143), (91, 90, 140, 141)])
me_hoverclawmesh.polygons.foreach_set('use_smooth', [True] * 138)
me_hoverclawmesh.polygons.foreach_set('material_index', [2, 2, 2, 2, 2, 2, 2, 2, 2, 2, 2, 2, 2, 2, 2, 0, 0, 0, 0, 0, 1, 0, 1, 0, 1, 0, 0, 0, 0, 0, 0, 0, 0, 0, 0, 0, 0, 0, 0, 0, 0, 0, 0, 0, 0, 0, 0, 0, 0, 0, 0, 0, 0, 0, 0, 0, 0, 0, 0, 0, 0, 0, 0, 0, 0, 0, 0, 0, 0, 0, 0, 0, 0, 2, 2, 2, 2, 2, 0, 0, 0, 0, 0, 0, 0, 2, 2, 2, 2, 2, 0, 0, 0, 0, 0, 0, 0, 2, 2, 2, 2, 2, 1, 1, 1, 1, 1, 1, 1, 1, 1, 1, 1, 1, 1, 1, 1, 1, 1, 1, 1, 1, 1, 1, 1, 1, 0, 0, 0, 0, 0, 0, 0, 0, 0, 0, 0, 0])
me_hoverclawmesh.materials.append(mat_hoverclawmat0)
me_hoverclawmesh.materials.append(mat_clawsdownmat)
me_hoverclawmesh.materials.append(mat_clawtop)
me_hoverclawmesh.use_remesh_preserve_volume = False
me_hoverclawmesh.use_remesh_preserve_attributes = False
me_hoverclawmesh.use_mirror_vertex_groups = False
me_hoverclawmesh.update()
me_clawingareamesh = bpy.data.meshes.new('clawingareamesh')
me_clawingareamesh.from_pydata([(-1.0, 1.0, -5.96e-08), (1.0, 1.0, -5.96e-08), (-1.0, 1.0, 1.1), (1.0, 1.0, 1.1), (-0.9, 1.0, -5.96e-08), (0.9, 1.0, -5.96e-08), (0.9, 1.0, 1.1), (-0.9, 1.0, 1.1), (-1.0, 1.0, 1.0), (-1.0, 1.0, 0.1), (1.0, 1.0, 0.1), (1.0, 1.0, 1.0), (-0.9, 1.0, 0.1), (-0.9, 1.0, 1.0), (0.9, 1.0, 0.1), (0.9, 1.0, 1.0), (-1.0, -1.0, 0.1), (-1.0, -1.0, 5.96e-08), (0.9, -1.0, 5.96e-08), (1.0, -1.0, 5.96e-08), (1.0, -1.0, 1.0), (1.0, -1.0, 1.1), (-0.9, -1.0, 1.1), (-1.0, -1.0, 1.1), (-0.9, -1.0, 5.96e-08), (0.9, -1.0, 1.1), (-0.9, -1.0, 1.0), (0.9, -1.0, 1.0), (-1.0, -1.0, 1.0), (1.0, -1.0, 0.1), (-0.9, -1.0, 0.1), (0.9, -1.0, 0.1), (-0.45, 1.0, -5.96e-08), (-0.45, 1.0, 1.1), (-0.45, 1.0, 0.1), (-0.45, 1.0, 1.0), (-0.45, -1.0, 5.96e-08), (-0.45, -1.0, 0.1), (0.9, -0.5, 1.1), (1.0, -0.5, 1.0), (-0.9, -0.5, 2.98e-08), (0.9, -0.5, 2.98e-08), (1.0, -0.5, 2.98e-08), (1.0, -0.5, 0.1), (1.0, -0.5, 1.1), (-1.0, -0.5, 2.98e-08), (-1.0, -0.5, 0.1), (-0.9, -0.5, 1.0), (-0.9, -0.5, 0.1), (-0.9, -0.5, 1.1), (0.9, -0.5, 1.0), (0.9, -0.5, 0.1), (-1.0, -0.5, 1.0), (-1.0, -0.5, 1.1), (-0.45, -0.5, 0.1), (-0.45, -0.5, 2.98e-08), (-0.4725, -0.9884, 0.1), (-0.8775, -0.9884, 0.1), (-0.4725, -0.525, 0.1), (-0.8775, -0.525, 0.1), (-0.45, -1.0, 1.0), (-0.45, -1.0, 1.1), (-0.45, -0.5, 0.5287), (-0.45, -1.0, 0.5287), (-0.9, -0.5, 0.5287), (-0.4725, -0.525, 0.5287), (-0.4725, -0.9884, 0.5287), (-0.8775, -0.525, 0.5287)], [], [(47, 49, 22, 26), (48, 47, 26, 30), (35, 15, 6, 33), (46, 45, 17, 16), (34, 14, 15, 35), (44, 38, 25, 21), (43, 39, 20, 29), (55, 41, 18, 36), (42, 43, 29, 19), (27, 20, 21, 25), (28, 26, 22, 23), (36, 18, 31, 37), (17, 24, 30, 16), (16, 30, 26, 28), (18, 19, 29, 31), (31, 29, 20, 27), (41, 42, 19, 18), (38, 50, 27, 25), (39, 44, 21, 20), (50, 51, 31, 27), (53, 52, 28, 23), (49, 53, 23, 22), (48, 30, 57, 59), (52, 46, 16, 28), (45, 40, 24, 17), (51, 54, 37, 31), (24, 36, 37, 30), (55, 58, 59, 40), (12, 34, 35, 13), (13, 35, 33, 7), (4, 32, 55, 40), (14, 34, 54, 51), (0, 4, 40, 45), (8, 9, 46, 52), (34, 12, 48, 54), (7, 2, 53, 49), (2, 8, 52, 53), (15, 14, 51, 50), (11, 3, 44, 39), (6, 15, 50, 38), (5, 1, 42, 41), (1, 10, 43, 42), (32, 5, 41, 55), (10, 11, 39, 43), (3, 6, 38, 44), (9, 0, 45, 46), (12, 13, 47, 48), (13, 7, 49, 47), (40, 59, 57, 24), (59, 58, 65, 67), (37, 54, 62, 63), (30, 37, 56, 57), (60, 37, 30, 26), (31, 37, 60, 27), (22, 61, 60, 26), (25, 27, 60, 61), (63, 62, 65, 66), (62, 64, 67, 65), (58, 56, 66, 65), (54, 48, 64, 62), (56, 37, 63, 66), (48, 59, 67, 64), (36, 56, 58, 55)])
me_clawingareamesh.polygons.foreach_set('material_index', [3, 3, 3, 3, 3, 3, 3, 0, 3, 3, 3, 0, 0, 3, 0, 3, 0, 3, 3, 3, 3, 3, 0, 3, 0, 0, 0, 0, 3, 3, 0, 0, 0, 3, 0, 3, 3, 3, 3, 3, 0, 3, 0, 3, 3, 3, 3, 3, 0, 2, 2, 0, 1, 1, 1, 1, 2, 2, 2, 2, 0, 2, 0])
me_clawingareamesh.materials.append(mat_areamat0)
me_clawingareamesh.materials.append(mat_areaholemat)
me_clawingareamesh.materials.append(mat_glasswallmat)
me_clawingareamesh.materials.append(mat_backglasswallmat)
me_clawingareamesh.use_remesh_preserve_volume = False
me_clawingareamesh.use_remesh_preserve_attributes = False
me_clawingareamesh.use_mirror_vertex_groups = False
me_clawingareamesh.update()
me_bodytail = bpy.data.meshes.new('bodytail')
me_bodytail.from_pydata([(1.074e-05, 0.004237, -2.017), (0.007225, 0.004156, -2.017), (0.01416, 0.003917, -2.017), (0.02056, 0.003529, -2.017), (0.02616, 0.003007, -2.017), (0.03076, 0.002371, -2.017), (0.03417, 0.001645, -2.017), (0.03628, 0.0008571, -2.017), (0.03699, 3.799e-05, -2.017), (0.03628, -0.0007811, -2.017), (0.03417, -0.001569, -2.017), (0.03076, -0.002295, -2.017), (0.02616, -0.002931, -2.017), (0.02056, -0.003453, -2.017), (0.01416, -0.003841, -2.017), (0.007225, -0.00408, -2.017), (1.073e-05, -0.004161, -2.017), (-0.007203, -0.00408, -2.017), (-0.01414, -0.003841, -2.017), (-0.02053, -0.003453, -2.017), (-0.02614, -0.002931, -2.017), (-0.03074, -0.002295, -2.017), (-0.03415, -0.001569, -2.017), (-0.03626, -0.0007811, -2.017), (-0.03697, 3.8e-05, -2.017), (-0.03626, 0.0008571, -2.017), (-0.03415, 0.001645, -2.017), (-0.03074, 0.002371, -2.017), (-0.02614, 0.003007, -2.017), (-0.02053, 0.003529, -2.017), (-0.01414, 0.003917, -2.017), (-0.007203, 0.004156, -2.017), (-1.099e-05, 0.9999, -0.01661), (0.1951, 0.9807, -0.01661), (0.3827, 0.9238, -0.01661), (0.5556, 0.8314, -0.01661), (0.7071, 0.7071, -0.01661), (0.8315, 0.5555, -0.01661), (0.9239, 0.3826, -0.01661), (0.9808, 0.195, -0.01661), (1.0, -5.563e-05, -0.01661), (0.9808, -0.1951, -0.01661), (0.9239, -0.3827, -0.01661), (0.8315, -0.5556, -0.01661), (0.7071, -0.7072, -0.01661), (0.5556, -0.8315, -0.01661), (0.3827, -0.9239, -0.01661), (0.1951, -0.9808, -0.01661), (-1.132e-05, -1.0, -0.01661), (-0.1951, -0.9808, -0.01661), (-0.3827, -0.9239, -0.01661), (-0.5556, -0.8315, -0.01661), (-0.7071, -0.7072, -0.01661), (-0.8315, -0.5556, -0.01661), (-0.9239, -0.3827, -0.01661), (-0.9808, -0.1951, -0.01661), (-1.0, -5.474e-05, -0.01661), (-0.9808, 0.195, -0.01661), (-0.9239, 0.3826, -0.01661), (-0.8315, 0.5555, -0.01661), (-0.7071, 0.7071, -0.01661), (-0.5556, 0.8314, -0.01661), (-0.3827, 0.9238, -0.01661), (-0.1951, 0.9807, -0.01661), (-0.1506, -0.2083, -1.517), (-0.2478, -0.3771, -1.017), (-0.4697, -0.5293, -0.5166), (-0.5523, -0.4158, -0.5166), (-0.2914, -0.2963, -1.017), (-0.1771, -0.1636, -1.517), (0.2089, 0.05748, -1.517), (0.3437, 0.104, -1.017), (0.6515, 0.146, -0.5166), (0.6642, -3.221e-05, -0.5166), (0.3504, -8.803e-06, -1.017), (0.213, 1.461e-05, -1.517), (-0.6137, -0.2865, -0.5166), (-0.3238, -0.2041, -1.017), (-0.1968, -0.1127, -1.517), (0.6515, -0.146, -0.5166), (0.3437, -0.1041, -1.017), (0.2089, -0.05745, -1.517), (-0.6515, -0.146, -0.5166), (-0.3437, -0.1041, -1.017), (-0.2089, -0.05745, -1.517), (0.6137, -0.2865, -0.5166), (0.3238, -0.2041, -1.017), (0.1968, -0.1127, -1.517), (-0.6642, -3.155e-05, -0.5166), (-0.3504, -8.328e-06, -1.017), (-0.213, 1.487e-05, -1.517), (0.5523, -0.4159, -0.5166), (0.2914, -0.2963, -1.017), (0.1771, -0.1636, -1.517), (-0.6515, 0.146, -0.5166), (-0.3437, 0.104, -1.017), (-0.2089, 0.05748, -1.517), (0.4697, -0.5293, -0.5166), (0.2478, -0.3771, -1.017), (0.1506, -0.2083, -1.517), (-0.6137, 0.2864, -0.5166), (-0.3238, 0.2041, -1.017), (-0.1968, 0.1127, -1.517), (0.369, -0.6223, -0.5166), (0.1947, -0.4435, -1.017), (0.1183, -0.2449, -1.517), (-0.5523, 0.4158, -0.5166), (-0.2914, 0.2963, -1.017), (-0.1771, 0.1637, -1.517), (0.2542, -0.6915, -0.5166), (0.1341, -0.4928, -1.017), (0.08151, -0.2721, -1.517), (5.304e-06, 0.2946, -1.517), (-1.204e-07, 0.5333, -1.017), (-5.556e-06, 0.7484, -0.5166), (0.1296, 0.734, -0.5166), (0.06836, 0.5231, -1.017), (0.04155, 0.2889, -1.517), (-0.4697, 0.5292, -0.5166), (-0.2478, 0.3771, -1.017), (-0.1506, 0.2083, -1.517), (0.1296, -0.7341, -0.5166), (0.06836, -0.5231, -1.017), (0.04155, -0.2889, -1.517), (0.2542, 0.6914, -0.5166), (0.1341, 0.4927, -1.017), (0.08151, 0.2721, -1.517), (-0.369, 0.6223, -0.5166), (-0.1947, 0.4435, -1.017), (-0.1183, 0.2449, -1.517), (-5.772e-06, -0.7485, -0.5166), (-2.346e-07, -0.5334, -1.017), (5.235e-06, -0.2945, -1.517), (0.369, 0.6223, -0.5166), (0.1947, 0.4434, -1.017), (0.1183, 0.2449, -1.517), (-0.2542, 0.6914, -0.5166), (-0.1341, 0.4927, -1.017), (-0.0815, 0.2721, -1.517), (-0.1296, -0.7341, -0.5166), (-0.06837, -0.5231, -1.017), (-0.04154, -0.2889, -1.517), (0.4697, 0.5292, -0.5166), (0.2478, 0.3771, -1.017), (0.1506, 0.2083, -1.517), (-0.1296, 0.734, -0.5166), (-0.06836, 0.5231, -1.017), (-0.04154, 0.2889, -1.517), (-0.2542, -0.6915, -0.5166), (-0.1341, -0.4928, -1.017), (-0.0815, -0.2721, -1.517), (0.5523, 0.4158, -0.5166), (0.2914, 0.2963, -1.017), (0.1771, 0.1637, -1.517), (-0.369, -0.6223, -0.5166), (-0.1947, -0.4435, -1.017), (-0.1183, -0.2449, -1.517), (0.6137, 0.2864, -0.5166), (0.3238, 0.2041, -1.017), (0.1968, 0.1127, -1.517)], [], [(67, 66, 52, 53), (73, 72, 39, 40), (76, 67, 53, 54), (79, 73, 40, 41), (82, 76, 54, 55), (85, 79, 41, 42), (88, 82, 55, 56), (91, 85, 42, 43), (94, 88, 56, 57), (97, 91, 43, 44), (100, 94, 57, 58), (103, 97, 44, 45), (106, 100, 58, 59), (109, 103, 45, 46), (115, 114, 32, 33), (118, 106, 59, 60), (121, 109, 46, 47), (124, 115, 33, 34), (127, 118, 60, 61), (130, 121, 47, 48), (133, 124, 34, 35), (136, 127, 61, 62), (139, 130, 48, 49), (142, 133, 35, 36), (145, 136, 62, 63), (148, 139, 49, 50), (151, 142, 36, 37), (114, 145, 63, 32), (154, 148, 50, 51), (157, 151, 37, 38), (66, 154, 51, 52), (72, 157, 38, 39), (7, 6, 159, 70), (70, 159, 158, 71), (71, 158, 157, 72), (20, 19, 156, 64), (64, 156, 155, 65), (65, 155, 154, 66), (6, 5, 153, 159), (159, 153, 152, 158), (158, 152, 151, 157), (19, 18, 150, 156), (156, 150, 149, 155), (155, 149, 148, 154), (0, 31, 147, 112), (112, 147, 146, 113), (113, 146, 145, 114), (5, 4, 144, 153), (153, 144, 143, 152), (152, 143, 142, 151), (18, 17, 141, 150), (150, 141, 140, 149), (149, 140, 139, 148), (31, 30, 138, 147), (147, 138, 137, 146), (146, 137, 136, 145), (4, 3, 135, 144), (144, 135, 134, 143), (143, 134, 133, 142), (17, 16, 132, 141), (141, 132, 131, 140), (140, 131, 130, 139), (30, 29, 129, 138), (138, 129, 128, 137), (137, 128, 127, 136), (3, 2, 126, 135), (135, 126, 125, 134), (134, 125, 124, 133), (16, 15, 123, 132), (132, 123, 122, 131), (131, 122, 121, 130), (29, 28, 120, 129), (129, 120, 119, 128), (128, 119, 118, 127), (2, 1, 117, 126), (126, 117, 116, 125), (125, 116, 115, 124), (15, 14, 111, 123), (123, 111, 110, 122), (122, 110, 109, 121), (28, 27, 108, 120), (120, 108, 107, 119), (119, 107, 106, 118), (1, 0, 112, 117), (117, 112, 113, 116), (116, 113, 114, 115), (14, 13, 105, 111), (111, 105, 104, 110), (110, 104, 103, 109), (27, 26, 102, 108), (108, 102, 101, 107), (107, 101, 100, 106), (13, 12, 99, 105), (105, 99, 98, 104), (104, 98, 97, 103), (26, 25, 96, 102), (102, 96, 95, 101), (101, 95, 94, 100), (12, 11, 93, 99), (99, 93, 92, 98), (98, 92, 91, 97), (25, 24, 90, 96), (96, 90, 89, 95), (95, 89, 88, 94), (11, 10, 87, 93), (93, 87, 86, 92), (92, 86, 85, 91), (24, 23, 84, 90), (90, 84, 83, 89), (89, 83, 82, 88), (10, 9, 81, 87), (87, 81, 80, 86), (86, 80, 79, 85), (23, 22, 78, 84), (84, 78, 77, 83), (83, 77, 76, 82), (9, 8, 75, 81), (81, 75, 74, 80), (80, 74, 73, 79), (22, 21, 69, 78), (78, 69, 68, 77), (77, 68, 67, 76), (8, 7, 70, 75), (75, 70, 71, 74), (74, 71, 72, 73), (21, 20, 64, 69), (69, 64, 65, 68), (68, 65, 66, 67)])
_uv = me_bodytail.uv_layers.new(name='UVMap')
_uv.uv.foreach_set('vector', [0.0, 0.0, 0.0, 0.0, 0.0, 0.0, 0.0, 0.0, 0.0, 0.0, 0.0, 0.0, 0.0, 0.0, 0.0, 0.0, 0.0, 0.0, 0.0, 0.0, 0.0, 0.0, 0.0, 0.0, 0.0, 0.0, 0.0, 0.0, 0.0, 0.0, 0.0, 0.0, 0.0, 0.0, 0.0, 0.0, 0.0, 0.0, 0.0, 0.0, 0.0, 0.0, 0.0, 0.0, 0.0, 0.0, 0.0, 0.0, 0.0, 0.0, 0.0, 0.0, 0.0, 0.0, 0.0, 0.0, 0.0, 0.0, 0.0, 0.0, 0.0, 0.0, 0.0, 0.0, 0.0, 0.0, 0.0, 0.0, 0.0, 0.0, 0.0, 0.0, 0.0, 0.0, 0.0, 0.0, 0.0, 0.0, 0.0, 0.0, 0.0, 0.0, 0.0, 0.0, 0.0, 0.0, 0.0, 0.0, 0.0, 0.0, 0.0, 0.0, 0.0, 0.0, 0.0, 0.0, 0.0, 0.0, 0.0, 0.0, 0.0, 0.0, 0.0, 0.0, 0.0, 0.0, 0.0, 0.0, 0.0, 0.0, 0.0, 0.0, 0.0, 0.0, 0.0, 0.0, 0.0, 0.0, 0.0, 0.0, 0.0, 0.0, 0.0, 0.0, 0.0, 0.0, 0.0, 0.0, 0.0, 0.0, 0.0, 0.0, 0.0, 0.0, 0.0, 0.0, 0.0, 0.0, 0.0, 0.0, 0.0, 0.0, 0.0, 0.0, 0.0, 0.0, 0.0, 0.0, 0.0, 0.0, 0.0, 0.0, 0.0, 0.0, 0.0, 0.0, 0.0, 0.0, 0.0, 0.0, 0.0, 0.0, 0.0, 0.0, 0.0, 0.0, 0.0, 0.0, 0.0, 0.0, 0.0, 0.0, 0.0, 0.0, 0.0, 0.0, 0.0, 0.0, 0.0, 0.0, 0.0, 0.0, 0.0, 0.0, 0.0, 0.0, 0.0, 0.0, 0.0, 0.0, 0.0, 0.0, 0.0, 0.0, 0.0, 0.0, 0.0, 0.0, 0.0, 0.0, 0.0, 0.0, 0.0, 0.0, 0.0, 0.0, 0.0, 0.0, 0.0, 0.0, 0.0, 0.0, 0.0, 0.0, 0.0, 0.0, 0.0, 0.0, 0.0, 0.0, 0.0, 0.0, 0.0, 0.0, 0.0, 0.0, 0.0, 0.0, 0.0, 0.0, 0.0, 0.0, 0.0, 0.0, 0.0, 0.0, 0.0, 0.0, 0.0, 0.0, 0.0, 0.0, 0.0, 0.0, 0.0, 0.0, 0.0, 0.0, 0.0, 0.0, 0.0, 0.0, 0.0, 0.0, 0.0, 0.0, 0.0, 0.0, 0.0, 0.0, 0.0, 0.0, 0.0, 0.0, 0.0, 0.0, 0.0, 0.0, 0.0, 0.0, 0.0, 0.0, 0.0, 0.0, 0.0, 0.0, 0.0, 0.0, 0.0, 0.0, 0.0, 0.0, 0.0, 0.0, 0.0, 0.0, 0.0, 0.0, 0.0, 0.0, 0.0, 0.0, 0.0, 0.0, 0.0, 0.0, 0.0, 0.0, 0.0, 0.0, 0.0, 0.0, 0.0, 0.0, 0.0, 0.0, 0.0, 0.0, 0.0, 0.0, 0.0, 0.0, 0.0, 0.0, 0.0, 0.0, 0.0, 0.0, 0.0, 0.0, 0.0, 0.0, 0.0, 0.0, 0.0, 0.0, 0.0, 0.0, 0.0, 0.0, 0.0, 0.0, 0.0, 0.0, 0.0, 0.0, 0.0, 0.0, 0.0, 0.0, 0.0, 0.0, 0.0, 0.0, 0.0, 0.0, 0.0, 0.0, 0.0, 0.0, 0.0, 0.0, 0.0, 0.0, 0.0, 0.0, 0.0, 0.0, 0.0, 0.0, 0.0, 0.0, 0.0, 0.0, 0.0, 0.0, 0.0, 0.0, 0.0, 0.0, 0.0, 0.0, 0.0, 0.0, 0.0, 0.0, 0.0, 0.0, 0.0, 0.0, 0.0, 0.0, 0.0, 0.0, 0.0, 0.0, 0.0, 0.0, 0.0, 0.0, 0.0, 0.0, 0.0, 0.0, 0.0, 0.0, 0.0, 0.0, 0.0, 0.0, 0.0, 0.0, 0.0, 0.0, 0.0, 0.0, 0.0, 0.0, 0.0, 0.0, 0.0, 0.0, 0.0, 0.0, 0.0, 0.0, 0.0, 0.0, 0.0, 0.0, 0.0, 0.0, 0.0, 0.0, 0.0, 0.0, 0.0, 0.0, 0.0, 0.0, 0.0, 0.0, 0.0, 0.0, 0.0, 0.0, 0.0, 0.0, 0.0, 0.0, 0.0, 0.0, 0.0, 0.0, 0.0, 0.0, 0.0, 0.0, 0.0, 0.0, 0.0, 0.0, 0.0, 0.0, 0.0, 0.0, 0.0, 0.0, 0.0, 0.0, 0.0, 0.0, 0.0, 0.0, 0.0, 0.0, 0.0, 0.0, 0.0, 0.0, 0.0, 0.0, 0.0, 0.0, 0.0, 0.0, 0.0, 0.0, 0.0, 0.0, 0.0, 0.0, 0.0, 0.0, 0.0, 0.0, 0.0, 0.0, 0.0, 0.0, 0.0, 0.0, 0.0, 0.0, 0.0, 0.0, 0.0, 0.0, 0.0, 0.0, 0.0, 0.0, 0.0, 0.0, 0.0, 0.0, 0.0, 0.0, 0.0, 0.0, 0.0, 0.0, 0.0, 0.0, 0.0, 0.0, 0.0, 0.0, 0.0, 0.0, 0.0, 0.0, 0.0, 0.0, 0.0, 0.0, 0.0, 0.0, 0.0, 0.0, 0.0, 0.0, 0.0, 0.0, 0.0, 0.0, 0.0, 0.0, 0.0, 0.0, 0.0, 0.0, 0.0, 0.0, 0.0, 0.0, 0.0, 0.0, 0.0, 0.0, 0.0, 0.0, 0.0, 0.0, 0.0, 0.0, 0.0, 0.0, 0.0, 0.0, 0.0, 0.0, 0.0, 0.0, 0.0, 0.0, 0.0, 0.0, 0.0, 0.0, 0.0, 0.0, 0.0, 0.0, 0.0, 0.0, 0.0, 0.0, 0.0, 0.0, 0.0, 0.0, 0.0, 0.0, 0.0, 0.0, 0.0, 0.0, 0.0, 0.0, 0.0, 0.0, 0.0, 0.0, 0.0, 0.0, 0.0, 0.0, 0.0, 0.0, 0.0, 0.0, 0.0, 0.0, 0.0, 0.0, 0.0, 0.0, 0.0, 0.0, 0.0, 0.0, 0.0, 0.0, 0.0, 0.0, 0.0, 0.0, 0.0, 0.0, 0.0, 0.0, 0.0, 0.0, 0.0, 0.0, 0.0, 0.0, 0.0, 0.0, 0.0, 0.0, 0.0, 0.0, 0.0, 0.0, 0.0, 0.0, 0.0, 0.0, 0.0, 0.0, 0.0, 0.0, 0.0, 0.0, 0.0, 0.0, 0.0, 0.0, 0.0, 0.0, 0.0, 0.0, 0.0, 0.0, 0.0, 0.0, 0.0, 0.0, 0.0, 0.0, 0.0, 0.0, 0.0, 0.0, 0.0, 0.0, 0.0, 0.0, 0.0, 0.0, 0.0, 0.0, 0.0, 0.0, 0.0, 0.0, 0.0, 0.0, 0.0, 0.0, 0.0, 0.0, 0.0, 0.0, 0.0, 0.0, 0.0, 0.0, 0.0, 0.0, 0.0, 0.0, 0.0, 0.0, 0.0, 0.0, 0.0, 0.0, 0.0, 0.0, 0.0, 0.0, 0.0, 0.0, 0.0, 0.0, 0.0, 0.0, 0.0, 0.0, 0.0, 0.0, 0.0, 0.0, 0.0, 0.0, 0.0, 0.0, 0.0, 0.0, 0.0, 0.0, 0.0, 0.0, 0.0, 0.0, 0.0, 0.0, 0.0, 0.0, 0.0, 0.0, 0.0, 0.0, 0.0, 0.0, 0.0, 0.0, 0.0, 0.0, 0.0, 0.0, 0.0, 0.0, 0.0, 0.0, 0.0, 0.0, 0.0, 0.0, 0.0, 0.0, 0.0, 0.0, 0.0, 0.0, 0.0, 0.0, 0.0, 0.0, 0.0, 0.0, 0.0, 0.0, 0.0, 0.0, 0.0, 0.0, 0.0, 0.0, 0.0, 0.0, 0.0, 0.0, 0.0, 0.0, 0.0, 0.0, 0.0, 0.0, 0.0, 0.0, 0.0, 0.0, 0.0, 0.0, 0.0, 0.0, 0.0, 0.0, 0.0, 0.0, 0.0, 0.0, 0.0, 0.0, 0.0, 0.0, 0.0, 0.0, 0.0, 0.0, 0.0, 0.0, 0.0, 0.0, 0.0, 0.0, 0.0, 0.0, 0.0, 0.0, 0.0, 0.0, 0.0, 0.0, 0.0, 0.0, 0.0, 0.0, 0.0, 0.0, 0.0, 0.0, 0.0, 0.0, 0.0, 0.0, 0.0, 0.0, 0.0, 0.0, 0.0, 0.0, 0.0, 0.0, 0.0, 0.0, 0.0, 0.0, 0.0, 0.0, 0.0, 0.0, 0.0, 0.0, 0.0, 0.0, 0.0, 0.0, 0.0, 0.0, 0.0, 0.0, 0.0, 0.0, 0.0, 0.0, 0.0, 0.0, 0.0, 0.0, 0.0, 0.0, 0.0, 0.0, 0.0, 0.0, 0.0, 0.0, 0.0, 0.0, 0.0, 0.0, 0.0, 0.0, 0.0, 0.0, 0.0, 0.0, 0.0, 0.0, 0.0, 0.0, 0.0, 0.0, 0.0, 0.0, 0.0, 0.0, 0.0, 0.0, 0.0, 0.0, 0.0, 0.0, 0.0, 0.0, 0.0, 0.0, 0.0, 0.0, 0.0, 0.0, 0.0, 0.0, 0.0, 0.0, 0.0, 0.0, 0.0, 0.0, 0.0, 0.0, 0.0, 0.0, 0.0, 0.0, 0.0, 0.0, 0.0, 0.0, 0.0, 0.0, 0.0, 0.0, 0.0, 0.0, 0.0, 0.0, 0.0, 0.0, 0.0, 0.0, 0.0, 0.0, 0.0, 0.0, 0.0, 0.0, 0.0, 0.0, 0.0, 0.0, 0.0, 0.0, 0.0, 0.0, 0.0, 0.0, 0.0, 0.0, 0.0, 0.0, 0.0, 0.0, 0.0, 0.0, 0.0, 0.0, 0.0, 0.0, 0.0, 0.0, 0.0, 0.0, 0.0, 0.0, 0.0, 0.0, 0.0, 0.0, 0.0, 0.0, 0.0, 0.0, 0.0, 0.0, 0.0, 0.0, 0.0, 0.0, 0.0, 0.0, 0.0, 0.0, 0.0, 0.0, 0.0, 0.0, 0.0, 0.0, 0.0, 0.0, 0.0, 0.0, 0.0, 0.0, 0.0, 0.0, 0.0, 0.0, 0.0, 0.0, 0.0, 0.0, 0.0, 0.0, 0.0, 0.0, 0.0, 0.0, 0.0, 0.0, 0.0, 0.0, 0.0, 0.0, 0.0, 0.0, 0.0, 0.0])
me_bodytail.materials.append(mat_snaketailmat)
me_bodytail.use_remesh_preserve_volume = False
me_bodytail.use_remesh_preserve_attributes = False
me_bodytail.use_mirror_vertex_groups = False
me_bodytail.update()
me_bodymesh = bpy.data.meshes.new('bodymesh')
me_bodymesh.from_pydata([(6.949e-07, 1.0, -0.03311), (0.1951, 0.9808, -0.03311), (0.3827, 0.9239, -0.03311), (0.5556, 0.8315, -0.03311), (0.7071, 0.7071, -0.03311), (0.8315, 0.5556, -0.03311), (0.9239, 0.3827, -0.03311), (0.9808, 0.1951, -0.03311), (1.0, 2.576e-06, -0.03311), (0.9808, -0.1951, -0.03311), (0.9239, -0.3827, -0.03311), (0.8315, -0.5556, -0.03311), (0.7071, -0.7071, -0.03311), (0.5556, -0.8315, -0.03311), (0.3827, -0.9239, -0.03311), (0.1951, -0.9808, -0.03311), (3.691e-07, -1.0, -0.03311), (-0.1951, -0.9808, -0.03311), (-0.3827, -0.9239, -0.03311), (-0.5556, -0.8315, -0.03311), (-0.7071, -0.7071, -0.03311), (-0.8315, -0.5556, -0.03311), (-0.9239, -0.3827, -0.03311), (-0.9808, -0.1951, -0.03311), (-1.0, 3.466e-06, -0.03311), (-0.9808, 0.1951, -0.03311), (-0.9239, 0.3827, -0.03311), (-0.8315, 0.5556, -0.03311), (-0.7071, 0.7071, -0.03311), (-0.5556, 0.8315, -0.03311), (-0.3827, 0.9239, -0.03311), (-0.1951, 0.9808, -0.03311), (1.084e-06, 1.0, 1.967), (0.1951, 0.9808, 1.967), (0.3827, 0.9239, 1.967), (0.5556, 0.8315, 1.967), (0.7071, 0.7071, 1.967), (0.8315, 0.5556, 1.967), (0.9239, 0.3827, 1.967), (0.9808, 0.1951, 1.967), (1.0, 2.307e-06, 1.967), (0.9808, -0.1951, 1.967), (0.9239, -0.3827, 1.967), (0.8315, -0.5556, 1.967), (0.7071, -0.7071, 1.967), (0.5556, -0.8315, 1.967), (0.3827, -0.9239, 1.967), (0.1951, -0.9808, 1.967), (7.585e-07, -1.0, 1.967), (-0.1951, -0.9808, 1.967), (-0.3827, -0.9239, 1.967), (-0.5556, -0.8315, 1.967), (-0.7071, -0.7071, 1.967), (-0.8315, -0.5556, 1.967), (-0.9239, -0.3827, 1.967), (-0.9808, -0.1951, 1.967), (-1.0, 3.197e-06, 1.967), (-0.9808, 0.1951, 1.967), (-0.9239, 0.3827, 1.967), (-0.8315, 0.5556, 1.967), (-0.7071, 0.7071, 1.967), (-0.5556, 0.8315, 1.967), (-0.3827, 0.9239, 1.967), (-0.1951, 0.9808, 1.967)], [], [(21, 20, 52, 53), (8, 7, 39, 40), (22, 21, 53, 54), (9, 8, 40, 41), (23, 22, 54, 55), (10, 9, 41, 42), (24, 23, 55, 56), (11, 10, 42, 43), (25, 24, 56, 57), (12, 11, 43, 44), (26, 25, 57, 58), (13, 12, 44, 45), (27, 26, 58, 59), (14, 13, 45, 46), (1, 0, 32, 33), (28, 27, 59, 60), (15, 14, 46, 47), (2, 1, 33, 34), (29, 28, 60, 61), (16, 15, 47, 48), (3, 2, 34, 35), (30, 29, 61, 62), (17, 16, 48, 49), (4, 3, 35, 36), (31, 30, 62, 63), (18, 17, 49, 50), (5, 4, 36, 37), (0, 31, 63, 32), (19, 18, 50, 51), (6, 5, 37, 38), (20, 19, 51, 52), (7, 6, 38, 39)])
_uv = me_bodymesh.uv_layers.new(name='UVMap')
_uv.uv.foreach_set('vector', [0.0, 0.0, 0.0, 0.0, 0.0, 0.0, 0.0, 0.0, 0.0, 0.0, 0.0, 0.0, 0.0, 0.0, 0.0, 0.0, 0.0, 0.0, 0.0, 0.0, 0.0, 0.0, 0.0, 0.0, 0.0, 0.0, 0.0, 0.0, 0.0, 0.0, 0.0, 0.0, 0.0, 0.0, 0.0, 0.0, 0.0, 0.0, 0.0, 0.0, 0.0, 0.0, 0.0, 0.0, 0.0, 0.0, 0.0, 0.0, 0.0, 0.0, 0.0, 0.0, 0.0, 0.0, 0.0, 0.0, 0.0, 0.0, 0.0, 0.0, 0.0, 0.0, 0.0, 0.0, 0.0, 0.0, 0.0, 0.0, 0.0, 0.0, 0.0, 0.0, 0.0, 0.0, 0.0, 0.0, 0.0, 0.0, 0.0, 0.0, 0.0, 0.0, 0.0, 0.0, 0.0, 0.0, 0.0, 0.0, 0.0, 0.0, 0.0, 0.0, 0.0, 0.0, 0.0, 0.0, 0.0, 0.0, 0.0, 0.0, 0.0, 0.0, 0.0, 0.0, 0.0, 0.0, 0.0, 0.0, 0.0, 0.0, 0.0, 0.0, 0.0, 0.0, 0.0, 0.0, 0.0, 0.0, 0.0, 0.0, 0.0, 0.0, 0.0, 0.0, 0.0, 0.0, 0.0, 0.0, 0.0, 0.0, 0.0, 0.0, 0.0, 0.0, 0.0, 0.0, 0.0, 0.0, 0.0, 0.0, 0.0, 0.0, 0.0, 0.0, 0.0, 0.0, 0.0, 0.0, 0.0, 0.0, 0.0, 0.0, 0.0, 0.0, 0.0, 0.0, 0.0, 0.0, 0.0, 0.0, 0.0, 0.0, 0.0, 0.0, 0.0, 0.0, 0.0, 0.0, 0.0, 0.0, 0.0, 0.0, 0.0, 0.0, 0.0, 0.0, 0.0, 0.0, 0.0, 0.0, 0.0, 0.0, 0.0, 0.0, 0.0, 0.0, 0.0, 0.0, 0.0, 0.0, 0.0, 0.0, 0.0, 0.0, 0.0, 0.0, 0.0, 0.0, 0.0, 0.0, 0.0, 0.0, 0.0, 0.0, 0.0, 0.0, 0.0, 0.0, 0.0, 0.0, 0.0, 0.0, 0.0, 0.0, 0.0, 0.0, 0.0, 0.0, 0.0, 0.0, 0.0, 0.0, 0.0, 0.0, 0.0, 0.0, 0.0, 0.0, 0.0, 0.0, 0.0, 0.0, 0.0, 0.0, 0.0, 0.0, 0.0, 0.0, 0.0, 0.0, 0.0, 0.0, 0.0, 0.0, 0.0, 0.0, 0.0, 0.0, 0.0, 0.0, 0.0, 0.0, 0.0, 0.0, 0.0, 0.0])
me_bodymesh.materials.append(mat_snakebodymat)
me_bodymesh.use_remesh_preserve_volume = False
me_bodymesh.use_remesh_preserve_attributes = False
me_bodymesh.use_mirror_vertex_groups = False
me_bodymesh.update()
me_headmesh = bpy.data.meshes.new('headmesh')
me_headmesh.from_pydata([(6.949e-07, 1.0, -0.03311), (0.1951, 0.9808, -0.03311), (0.1951, 0.4904, 1.967), (0.3827, 0.9239, -0.03311), (0.3827, 0.4619, 1.967), (0.5556, 0.8315, -0.03311), (0.5556, 0.4157, 1.967), (0.7071, 0.7071, -0.03311), (0.7071, 0.3536, 1.967), (0.8315, 0.5556, -0.03311), (0.8315, 0.2778, 1.967), (0.9239, 0.3827, -0.03311), (0.9239, 0.1913, 1.967), (0.9808, 0.1951, -0.03311), (0.9808, 0.09755, 1.967), (1.0, 2.49e-06, -0.03311), (1.0, 2.612e-06, 1.967), (0.9808, -0.1951, -0.03311), (0.9808, -0.09754, 1.967), (0.9239, -0.3827, -0.03311), (0.9239, -0.1913, 1.967), (0.8315, -0.5556, -0.03311), (0.8315, -0.2778, 1.967), (0.7071, -0.7071, -0.03311), (0.7071, -0.3536, 1.967), (0.5556, -0.8315, -0.03311), (0.5556, -0.4157, 1.967), (0.3827, -0.9239, -0.03311), (0.3827, -0.4619, 1.967), (0.1951, -0.9808, -0.03311), (0.1951, -0.4904, 1.967), (3.691e-07, -1.0, -0.03311), (-0.1951, -0.9808, -0.03311), (-0.1951, -0.4904, 1.967), (-0.3827, -0.9239, -0.03311), (-0.3827, -0.4619, 1.967), (-0.5556, -0.8315, -0.03311), (-0.5556, -0.4157, 1.967), (-0.7071, -0.7071, -0.03311), (-0.7071, -0.3536, 1.967), (-0.8315, -0.5556, -0.03311), (-0.8315, -0.2778, 1.967), (-0.9239, -0.3827, -0.03311), (-0.9239, -0.1913, 1.967), (-0.9808, -0.1951, -0.03311), (-0.9808, -0.09754, 1.967), (-1.0, 3.38e-06, -0.03311), (-1.0, 3.057e-06, 1.967), (-0.9808, 0.1951, -0.03311), (-0.9808, 0.09755, 1.967), (-0.9239, 0.3827, -0.03311), (-0.9239, 0.1913, 1.967), (-0.8315, 0.5556, -0.03311), (-0.8315, 0.2778, 1.967), (-0.7071, 0.7071, -0.03311), (-0.7071, 0.3536, 1.967), (-0.5556, 0.8315, -0.03311), (-0.5556, 0.4157, 1.967), (-0.3827, 0.9239, -0.03311), (-0.3827, 0.4619, 1.967), (-0.1951, 0.9808, -0.03311), (-0.1951, 0.4904, 1.967), (6.949e-07, 1.0, 0.9669), (0.1951, 0.9808, 0.9669), (0.3827, 0.9239, 0.9669), (0.5556, 0.8315, 0.9669), (0.7071, 0.7071, 0.9669), (0.8315, 0.5556, 0.9669), (0.9239, 0.3827, 0.9669), (0.9808, 0.1951, 0.9669), (1.0, 2.49e-06, 0.9669), (0.9808, -0.1951, 0.9669), (0.9239, -0.3827, 0.9669), (0.8315, -0.5556, 0.9669), (0.7071, -0.7071, 0.9669), (0.5556, -0.8315, 0.9669), (0.3827, -0.9239, 0.9669), (0.1951, -0.9808, 0.9669), (3.691e-07, -1.0, 0.9669), (-0.1951, -0.9808, 0.9669), (-0.3827, -0.9239, 0.9669), (-0.5556, -0.8315, 0.9669), (-0.7071, -0.7071, 0.9669), (-0.8315, -0.5556, 0.9669), (-0.9239, -0.3827, 0.9669), (-0.9808, -0.1951, 0.9669), (-1.0, 3.38e-06, 0.9669), (-0.9808, 0.1951, 0.9669), (-0.9239, 0.3827, 0.9669), (-0.8315, 0.5556, 0.9669), (-0.7071, 0.7071, 0.9669), (-0.5556, 0.8315, 0.9669), (-0.3827, 0.9239, 0.9669), (-0.1951, 0.9808, 0.9669), (-0.1951, -0.7846, 1.467), (-0.3827, -0.7391, 1.467), (-0.5556, -0.6652, 1.467), (-0.7071, -0.5657, 1.467), (-0.8315, -0.4445, 1.467), (-0.9239, -0.3061, 1.467), (-0.9808, -0.1561, 1.467), (-1.0, 3.249e-06, 1.467), (-0.9808, 0.1561, 1.467), (-0.9239, 0.3062, 1.467), (-0.8315, 0.4445, 1.467), (-0.7071, 0.5657, 1.467), (-0.5556, 0.6652, 1.467), (-0.3827, 0.7391, 1.467), (-0.1951, 0.7846, 1.467), (0.1951, 0.7846, 1.467), (0.3827, 0.7391, 1.467), (0.5556, 0.6652, 1.467), (0.7071, 0.5657, 1.467), (0.8315, 0.4445, 1.467), (0.9239, 0.3061, 1.467), (0.9808, 0.1561, 1.467), (1.0, 2.537e-06, 1.467), (0.9808, -0.1561, 1.467), (0.9239, -0.3061, 1.467), (0.8315, -0.4445, 1.467), (0.7071, -0.5657, 1.467), (0.5556, -0.6652, 1.467), (0.3827, -0.7391, 1.467), (0.1951, -0.7846, 1.467)], [], [(109, 2, 4, 110), (110, 4, 6, 111), (111, 6, 8, 112), (112, 8, 10, 113), (113, 10, 12, 114), (114, 12, 14, 115), (115, 14, 16, 116), (116, 16, 18, 117), (117, 18, 20, 118), (118, 20, 22, 119), (119, 22, 24, 120), (120, 24, 26, 121), (121, 26, 28, 122), (122, 28, 30, 123), (94, 33, 35, 95), (95, 35, 37, 96), (96, 37, 39, 97), (97, 39, 41, 98), (98, 41, 43, 99), (99, 43, 45, 100), (100, 45, 47, 101), (101, 47, 49, 102), (102, 49, 51, 103), (103, 51, 53, 104), (104, 53, 55, 105), (105, 55, 57, 106), (106, 57, 59, 107), (107, 59, 61, 108), (60, 93, 62, 0), (58, 92, 93, 60), (56, 91, 92, 58), (54, 90, 91, 56), (52, 89, 90, 54), (50, 88, 89, 52), (48, 87, 88, 50), (46, 86, 87, 48), (44, 85, 86, 46), (42, 84, 85, 44), (40, 83, 84, 42), (38, 82, 83, 40), (36, 81, 82, 38), (34, 80, 81, 36), (32, 79, 80, 34), (31, 78, 79, 32), (29, 77, 78, 31), (27, 76, 77, 29), (25, 75, 76, 27), (23, 74, 75, 25), (21, 73, 74, 23), (19, 72, 73, 21), (17, 71, 72, 19), (15, 70, 71, 17), (13, 69, 70, 15), (11, 68, 69, 13), (9, 67, 68, 11), (7, 66, 67, 9), (5, 65, 66, 7), (3, 64, 65, 5), (1, 63, 64, 3), (0, 62, 63, 1), (92, 107, 108, 93), (91, 106, 107, 92), (90, 105, 106, 91), (89, 104, 105, 90), (88, 103, 104, 89), (87, 102, 103, 88), (86, 101, 102, 87), (85, 100, 101, 86), (84, 99, 100, 85), (83, 98, 99, 84), (82, 97, 98, 83), (81, 96, 97, 82), (80, 95, 96, 81), (79, 94, 95, 80), (76, 122, 123, 77), (75, 121, 122, 76), (74, 120, 121, 75), (73, 119, 120, 74), (72, 118, 119, 73), (71, 117, 118, 72), (70, 116, 117, 71), (69, 115, 116, 70), (68, 114, 115, 69), (67, 113, 114, 68), (66, 112, 113, 67), (65, 111, 112, 66), (64, 110, 111, 65), (63, 109, 110, 64)])
_uv = me_headmesh.uv_layers.new(name='UVMap')
_uv.uv.foreach_set('vector', [0.9688, 0.75, 0.9688, 1.0, 0.9375, 1.0, 0.9375, 0.75, 0.9375, 0.75, 0.9375, 1.0, 0.9062, 1.0, 0.9062, 0.75, 0.9062, 0.75, 0.9062, 1.0, 0.875, 1.0, 0.875, 0.75, 0.875, 0.75, 0.875, 1.0, 0.8438, 1.0, 0.8438, 0.75, 0.8438, 0.75, 0.8438, 1.0, 0.8125, 1.0, 0.8125, 0.75, 0.8125, 0.75, 0.8125, 1.0, 0.7812, 1.0, 0.7812, 0.75, 0.7812, 0.75, 0.7812, 1.0, 0.75, 1.0, 0.75, 0.75, 0.75, 0.75, 0.75, 1.0, 0.7188, 1.0, 0.7188, 0.75, 0.7188, 0.75, 0.7188, 1.0, 0.6875, 1.0, 0.6875, 0.75, 0.6875, 0.75, 0.6875, 1.0, 0.6562, 1.0, 0.6562, 0.75, 0.6562, 0.75, 0.6562, 1.0, 0.625, 1.0, 0.625, 0.75, 0.625, 0.75, 0.625, 1.0, 0.5938, 1.0, 0.5938, 0.75, 0.5938, 0.75, 0.5938, 1.0, 0.5625, 1.0, 0.5625, 0.75, 0.5625, 0.75, 0.5625, 1.0, 0.5312, 1.0, 0.5312, 0.75, 0.4688, 0.75, 0.4688, 1.0, 0.4375, 1.0, 0.4375, 0.75, 0.4375, 0.75, 0.4375, 1.0, 0.4062, 1.0, 0.4062, 0.75, 0.4062, 0.75, 0.4062, 1.0, 0.375, 1.0, 0.375, 0.75, 0.375, 0.75, 0.375, 1.0, 0.3438, 1.0, 0.3438, 0.75, 0.3438, 0.75, 0.3438, 1.0, 0.3125, 1.0, 0.3125, 0.75, 0.3125, 0.75, 0.3125, 1.0, 0.2812, 1.0, 0.2812, 0.75, 0.2812, 0.75, 0.2812, 1.0, 0.25, 1.0, 0.25, 0.75, 0.25, 0.75, 0.25, 1.0, 0.2188, 1.0, 0.2188, 0.75, 0.2188, 0.75, 0.2188, 1.0, 0.1875, 1.0, 0.1875, 0.75, 0.1875, 0.75, 0.1875, 1.0, 0.1562, 1.0, 0.1562, 0.75, 0.1562, 0.75, 0.1562, 1.0, 0.125, 1.0, 0.125, 0.75, 0.125, 0.75, 0.125, 1.0, 0.09375, 1.0, 0.09375, 0.75, 0.09375, 0.75, 0.09375, 1.0, 0.0625, 1.0, 0.0625, 0.75, 0.0625, 0.75, 0.0625, 1.0, 0.03125, 1.0, 0.03125, 0.75, 0.03125, 0.0, 0.03125, 0.5, 0.0, 0.5, 0.0, 0.0, 0.0625, 0.0, 0.0625, 0.5, 0.03125, 0.5, 0.03125, 0.0, 0.09375, 0.0, 0.09375, 0.5, 0.0625, 0.5, 0.0625, 0.0, 0.125, 0.0, 0.125, 0.5, 0.09375, 0.5, 0.09375, 0.0, 0.1562, 0.0, 0.1562, 0.5, 0.125, 0.5, 0.125, 0.0, 0.1875, 0.0, 0.1875, 0.5, 0.1562, 0.5, 0.1562, 0.0, 0.2188, 0.0, 0.2188, 0.5, 0.1875, 0.5, 0.1875, 0.0, 0.25, 0.0, 0.25, 0.5, 0.2188, 0.5, 0.2188, 0.0, 0.2812, 0.0, 0.2812, 0.5, 0.25, 0.5, 0.25, 0.0, 0.3125, 0.0, 0.3125, 0.5, 0.2812, 0.5, 0.2812, 0.0, 0.3438, 0.0, 0.3438, 0.5, 0.3125, 0.5, 0.3125, 0.0, 0.375, 0.0, 0.375, 0.5, 0.3438, 0.5, 0.3438, 0.0, 0.4062, 0.0, 0.4062, 0.5, 0.375, 0.5, 0.375, 0.0, 0.4375, 0.0, 0.4375, 0.5, 0.4062, 0.5, 0.4062, 0.0, 0.4688, 0.0, 0.4688, 0.5, 0.4375, 0.5, 0.4375, 0.0, 0.5, 0.0, 0.5, 0.5, 0.4688, 0.5, 0.4688, 0.0, 0.5312, 0.0, 0.5312, 0.5, 0.5, 0.5, 0.5, 0.0, 0.5625, 0.0, 0.5625, 0.5, 0.5312, 0.5, 0.5312, 0.0, 0.5938, 0.0, 0.5938, 0.5, 0.5625, 0.5, 0.5625, 0.0, 0.625, 0.0, 0.625, 0.5, 0.5938, 0.5, 0.5938, 0.0, 0.6562, 0.0, 0.6562, 0.5, 0.625, 0.5, 0.625, 0.0, 0.6875, 0.0, 0.6875, 0.5, 0.6562, 0.5, 0.6562, 0.0, 0.7188, 0.0, 0.7188, 0.5, 0.6875, 0.5, 0.6875, 0.0, 0.75, 0.0, 0.75, 0.5, 0.7188, 0.5, 0.7188, 0.0, 0.7812, 0.0, 0.7812, 0.5, 0.75, 0.5, 0.75, 0.0, 0.8125, 0.0, 0.8125, 0.5, 0.7812, 0.5, 0.7812, 0.0, 0.8438, 0.0, 0.8438, 0.5, 0.8125, 0.5, 0.8125, 0.0, 0.875, 0.0, 0.875, 0.5, 0.8438, 0.5, 0.8438, 0.0, 0.9062, 0.0, 0.9062, 0.5, 0.875, 0.5, 0.875, 0.0, 0.9375, 0.0, 0.9375, 0.5, 0.9062, 0.5, 0.9062, 0.0, 0.9688, 0.0, 0.9688, 0.5, 0.9375, 0.5, 0.9375, 0.0, 1.0, 0.0, 1.0, 0.5, 0.9688, 0.5, 0.9688, 0.0, 0.0625, 0.5, 0.0625, 0.75, 0.03125, 0.75, 0.03125, 0.5, 0.09375, 0.5, 0.09375, 0.75, 0.0625, 0.75, 0.0625, 0.5, 0.125, 0.5, 0.125, 0.75, 0.09375, 0.75, 0.09375, 0.5, 0.1562, 0.5, 0.1562, 0.75, 0.125, 0.75, 0.125, 0.5, 0.1875, 0.5, 0.1875, 0.75, 0.1562, 0.75, 0.1562, 0.5, 0.2188, 0.5, 0.2188, 0.75, 0.1875, 0.75, 0.1875, 0.5, 0.25, 0.5, 0.25, 0.75, 0.2188, 0.75, 0.2188, 0.5, 0.2812, 0.5, 0.2812, 0.75, 0.25, 0.75, 0.25, 0.5, 0.3125, 0.5, 0.3125, 0.75, 0.2812, 0.75, 0.2812, 0.5, 0.3438, 0.5, 0.3438, 0.75, 0.3125, 0.75, 0.3125, 0.5, 0.375, 0.5, 0.375, 0.75, 0.3438, 0.75, 0.3438, 0.5, 0.4062, 0.5, 0.4062, 0.75, 0.375, 0.75, 0.375, 0.5, 0.4375, 0.5, 0.4375, 0.75, 0.4062, 0.75, 0.4062, 0.5, 0.4688, 0.5, 0.4688, 0.75, 0.4375, 0.75, 0.4375, 0.5, 0.5625, 0.5, 0.5625, 0.75, 0.5312, 0.75, 0.5312, 0.5, 0.5938, 0.5, 0.5938, 0.75, 0.5625, 0.75, 0.5625, 0.5, 0.625, 0.5, 0.625, 0.75, 0.5938, 0.75, 0.5938, 0.5, 0.6562, 0.5, 0.6562, 0.75, 0.625, 0.75, 0.625, 0.5, 0.6875, 0.5, 0.6875, 0.75, 0.6562, 0.75, 0.6562, 0.5, 0.7188, 0.5, 0.7188, 0.75, 0.6875, 0.75, 0.6875, 0.5, 0.75, 0.5, 0.75, 0.75, 0.7188, 0.75, 0.7188, 0.5, 0.7812, 0.5, 0.7812, 0.75, 0.75, 0.75, 0.75, 0.5, 0.8125, 0.5, 0.8125, 0.75, 0.7812, 0.75, 0.7812, 0.5, 0.8438, 0.5, 0.8438, 0.75, 0.8125, 0.75, 0.8125, 0.5, 0.875, 0.5, 0.875, 0.75, 0.8438, 0.75, 0.8438, 0.5, 0.9062, 0.5, 0.9062, 0.75, 0.875, 0.75, 0.875, 0.5, 0.9375, 0.5, 0.9375, 0.75, 0.9062, 0.75, 0.9062, 0.5, 0.9688, 0.5, 0.9688, 0.75, 0.9375, 0.75, 0.9375, 0.5])
me_headmesh.materials.append(mat_snakeheadmat)
me_headmesh.use_remesh_preserve_volume = False
me_headmesh.use_remesh_preserve_attributes = False
me_headmesh.use_mirror_vertex_groups = False
me_headmesh.update()

# ---- objects
ob_buildingworld = bpy.data.objects.new('buildingworld', me_cube)
ob_floorcir = bpy.data.objects.new('floorcir', me_cirmesh)
ob_hoverclaw = bpy.data.objects.new('hoverclaw', me_hoverclawmesh)
ob_clawingarea = bpy.data.objects.new('clawingarea', me_clawingareamesh)
ob_lamp = bpy.data.objects.new('Lamp', light_lamp)
ob_camera = bpy.data.objects.new('Camera', cam_camera)
ob_snaketail = bpy.data.objects.new('snaketail', me_bodytail)
ob_snakebody = bpy.data.objects.new('snakebody', me_bodymesh)
ob_snakehead = bpy.data.objects.new('snakehead', me_headmesh)

# ---- transforms, parenting, visibility, modifiers, constraints
ob_buildingworld.location = (0.0, 0.0, 0.0)
ob_buildingworld.lineart.crease_threshold = 0.0
ob_floorcir.location = (-3.782, -2.271, 0.0)
ob_floorcir.lineart.crease_threshold = 0.0
ob_hoverclaw.location = (2.838, 3.299, 0.0)
ob_hoverclaw.lineart.crease_threshold = 0.0
ob_clawingarea.location = (-3.896, 0.0, 0.0)
ob_clawingarea.lineart.crease_threshold = 0.0
ob_lamp.location = (4.076, 1.005, 5.904)
ob_lamp.rotation_euler = (0.6503, 0.05522, 1.866)
ob_lamp.lock_rotations_4d = False
ob_lamp.empty_display_type = 'ARROWS'
ob_lamp.color = (0.0, 0.0, 0.0, 0.0)
ob_lamp.lineart.crease_threshold = 0.0
ob_camera.location = (7.481, -6.508, 5.344)
ob_camera.rotation_euler = (1.109, 0.0, 0.8149)
ob_camera.lock_rotations_4d = False
ob_camera.empty_display_type = 'ARROWS'
ob_camera.color = (0.0, 0.0, 0.0, 0.0)
ob_camera.display_type = 'WIRE'
ob_camera.lineart.crease_threshold = 0.0
ob_snaketail.location = (0.0, 0.0, 0.0)
ob_snaketail.rotation_euler = (-1.344e-07, 1.571, 0.0)
ob_snaketail.lineart.crease_threshold = 0.0
ob_snakebody.location = (0.0, 0.0, 0.0)
ob_snakebody.rotation_euler = (-1.344e-07, 1.571, 0.0)
ob_snakebody.lineart.crease_threshold = 0.0
ob_snakehead.location = (0.0, 0.0, 0.0)
ob_snakehead.rotation_euler = (-1.344e-07, 1.571, 0.0)
ob_snakehead.lineart.crease_threshold = 0.0

# ---- collection membership
col_collection_1.objects.link(ob_buildingworld)
col_collection_1.objects.link(ob_floorcir)
col_collection_1.objects.link(ob_hoverclaw)
col_collection_1.objects.link(ob_clawingarea)
col_collection_1.objects.link(ob_lamp)
col_collection_1.objects.link(ob_camera)
col_collection_2.objects.link(ob_snaketail)
col_collection_2.objects.link(ob_snakebody)
col_collection_2.objects.link(ob_snakehead)

# ---- scene / render settings (as saved in the file)
scene.camera = ob_camera
scene.frame_start = 1; scene.frame_end = 250; scene.frame_set(1)
scene.render.engine = 'BLENDER_EEVEE_NEXT'
scene.render.resolution_percentage = 50
scene.render.dither_intensity = 0.0
scene.cycles.use_denoising = False
scene.cycles.samples = 128
scene.cycles.sampling_pattern = 'TABULATED_SOBOL'
scene.cycles.use_adaptive_sampling = False
scene.cycles.use_light_tree = False
scene.cycles.blur_glossy = 0.0
scene.cycles.sample_clamp_indirect = 0.0
scene.view_settings.view_transform = 'Standard'
bpy.context.view_layer.update()
